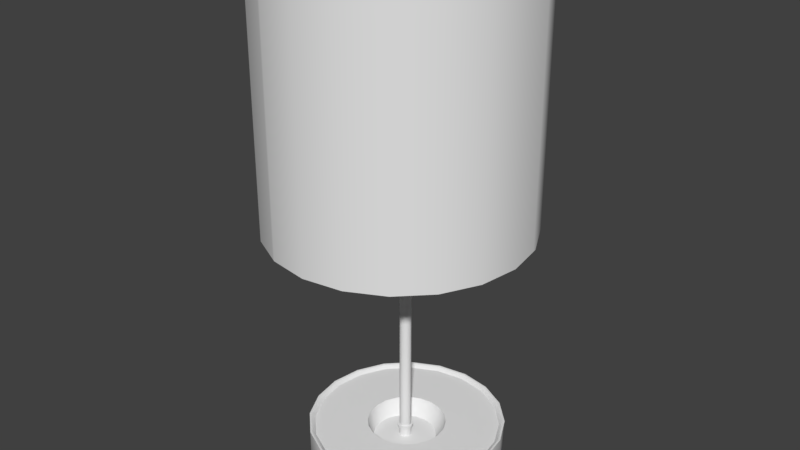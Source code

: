 # Source: Nighstand_lamp.blend  (saved by Blender 2.79.0; exported with 4.5.12 LTS)
import bpy
from mathutils import Matrix  # noqa: F401  (used for matrix-valued properties, if any)

bpy.ops.wm.read_factory_settings(use_empty=True)
scene = bpy.context.scene
scene.name = 'Scene'

# ---- collections
col_collection_1 = bpy.data.collections.new('Collection 1'); scene.collection.children.link(col_collection_1)

# ---- node groups
ng_auto_smooth = bpy.data.node_groups.new('Auto Smooth', 'GeometryNodeTree')
_s = ng_auto_smooth.interface.new_socket(name='Geometry', in_out='OUTPUT', socket_type='NodeSocketGeometry')
_s = ng_auto_smooth.interface.new_socket(name='Geometry', in_out='INPUT', socket_type='NodeSocketGeometry')
_s = ng_auto_smooth.interface.new_socket(name='Angle', in_out='INPUT', socket_type='NodeSocketFloat')
_s.subtype = 'ANGLE'
_s.min_value = 0.0
_s.max_value = 3.142
ng_auto_smooth.is_modifier = True
_N = ng_auto_smooth.nodes; _L = ng_auto_smooth.links
n0 = _N.new('NodeGroupOutput'); n0.name = 'Group Output'; n0.location = (480, -100)
n1 = _N.new('NodeGroupInput'); n1.name = 'Group Input'; n1.location = (-420, -300)
n2 = _N.new('NodeGroupInput'); n2.name = 'Group Input.001'; n2.location = (-60, -100)
n3 = _N.new('GeometryNodeSetShadeSmooth'); n3.name = 'Set Shade Smooth'; n3.location = (120, -100)
n3.domain = 'EDGE'
n4 = _N.new('GeometryNodeSetShadeSmooth'); n4.name = 'Set Shade Smooth.001'; n4.location = (300, -100)
n5 = _N.new('GeometryNodeInputMeshEdgeAngle'); n5.name = 'Edge Angle'; n5.location = (-420, -220)
n6 = _N.new('GeometryNodeInputEdgeSmooth'); n6.name = 'Is Edge Smooth'; n6.location = (-60, -160)
n7 = _N.new('GeometryNodeInputShadeSmooth'); n7.name = 'Is Face Smooth'; n7.location = (-240, -340)
n8 = _N.new('FunctionNodeBooleanMath'); n8.name = 'Boolean Math'; n8.location = (-60, -220)
n9 = _N.new('FunctionNodeCompare'); n9.name = 'Compare'; n9.location = (-240, -180)
n9.operation = 'LESS_EQUAL'
_L.new(n5.outputs[0], n9.inputs[0])
_L.new(n4.outputs[0], n0.inputs[0])
_L.new(n1.outputs[1], n9.inputs[1])
_L.new(n9.outputs[0], n8.inputs[0])
_L.new(n7.outputs[0], n8.inputs[1])
_L.new(n2.outputs[0], n3.inputs[0])
_L.new(n6.outputs[0], n3.inputs[1])
_L.new(n3.outputs[0], n4.inputs[0])
_L.new(n8.outputs[0], n3.inputs[2])
n0.is_active_output = True

# ---- world
world_world = bpy.data.worlds.new('World'); scene.world = world_world
world_world.color = (0.05088, 0.05088, 0.05088)
world_world.use_sun_shadow = False
world_world.sun_shadow_jitter_overblur = 0.0
world_world.cycles.sampling_method = 'MANUAL'

# ---- meshes
me_cylinder = bpy.data.meshes.new('Cylinder')
me_cylinder.from_pydata([(-0.6565, -1.626, 6.751), (-0.6565, -1.626, 3.372), (-0.0872, 1.647, 3.372), (-0.0872, 1.647, 6.751), (0.435, 1.564, 3.372), (0.435, 1.564, 6.751), (0.9061, 1.324, 3.372), (0.9061, 1.324, 6.751), (1.28, 0.9502, 3.372), (1.28, 0.9502, 6.751), (1.52, 0.4791, 3.372), (1.52, 0.4791, 6.751), (1.603, -0.04308, 3.372), (1.603, -0.04308, 6.751), (1.52, -0.5653, 3.372), (1.52, -0.5653, 6.751), (1.28, -1.036, 3.372), (1.28, -1.036, 6.751), (0.9061, -1.41, 3.372), (0.9061, -1.41, 6.751), (0.435, -1.65, 3.372), (0.435, -1.65, 6.751), (-0.0872, -1.733, 3.372), (-0.0872, -1.733, 6.751), (-0.6094, -1.65, 3.372), (-0.6094, -1.65, 6.751), (-1.081, -1.41, 3.372), (-1.081, -1.41, 6.751), (-1.454, -1.036, 3.372), (-1.454, -1.036, 6.751), (-1.694, -0.5653, 3.372), (-1.694, -0.5653, 6.751), (-1.777, -0.04308, 3.372), (-1.777, -0.04308, 6.751), (-1.694, 0.4791, 3.372), (-1.694, 0.4791, 6.751), (-1.454, 0.9502, 3.372), (-1.454, 0.9502, 6.751), (-1.081, 1.324, 3.372), (-1.081, 1.324, 6.751), (-0.6094, 1.564, 3.372), (-0.6094, 1.564, 6.751), (-0.0872, 1.6, 3.372), (0.4206, 1.52, 3.372), (0.4206, 1.52, 6.751), (-0.0872, 1.6, 6.751), (0.8787, 1.286, 3.372), (0.8787, 1.286, 6.751), (1.242, 0.9229, 3.372), (1.242, 0.9229, 6.751), (1.476, 0.4647, 3.372), (1.476, 0.4647, 6.751), (1.556, -0.04308, 3.372), (1.556, -0.04308, 6.751), (1.476, -0.5509, 3.372), (1.476, -0.5509, 6.751), (1.242, -1.009, 3.372), (1.242, -1.009, 6.751), (0.8787, -1.373, 3.372), (0.8787, -1.373, 6.751), (0.4206, -1.606, 3.372), (0.4206, -1.606, 6.751), (-0.0872, -1.686, 3.372), (-0.0872, -1.686, 6.751), (-0.595, -1.606, 3.372), (-0.595, -1.606, 6.751), (-1.053, -1.373, 3.372), (-1.053, -1.373, 6.751), (-1.417, -1.009, 3.372), (-1.417, -1.009, 6.751), (-1.65, -0.5509, 3.372), (-1.65, -0.5509, 6.751), (-1.731, -0.04308, 3.372), (-1.731, -0.04308, 6.751), (-1.65, 0.4647, 3.372), (-1.65, 0.4647, 6.751), (-1.417, 0.9229, 3.372), (-1.417, 0.9229, 6.751), (-1.053, 1.286, 3.372), (-1.053, 1.286, 6.751), (-0.595, 1.52, 3.372), (-0.595, 1.52, 6.751), (-0.6408, -1.583, 3.372), (-0.6408, -1.583, 6.751), (-1.118, 1.287, 3.372), (-1.118, 1.287, 6.751), (-1.089, 1.25, 3.372), (-1.089, 1.25, 6.751), (1.528, 0.4269, 3.372), (1.528, 0.4269, 6.751), (1.484, 0.414, 3.372), (1.484, 0.414, 6.751), (-0.6408, -1.583, 3.423), (0.4206, 1.52, 3.423), (0.8787, 1.286, 3.423), (1.242, 0.9229, 3.423), (1.476, 0.4647, 3.423), (1.556, -0.04308, 3.423), (1.476, -0.5509, 3.423), (1.242, -1.009, 3.423), (0.8787, -1.373, 3.423), (0.4206, -1.606, 3.423), (-0.0872, -1.686, 3.423), (-0.595, -1.606, 3.423), (-1.053, -1.373, 3.423), (-1.417, -1.009, 3.423), (-1.65, -0.5509, 3.423), (-1.731, -0.04308, 3.423), (-1.65, 0.4647, 3.423), (-1.417, 0.9229, 3.423), (-1.053, 1.286, 3.423), (-0.595, 1.52, 3.423), (-0.0872, 1.6, 3.423), (-1.089, 1.25, 3.423), (1.484, 0.414, 3.423), (-0.001294, -0.0102, 3.456), (-0.001294, -0.0102, 3.405), (0.005091, -0.05052, 3.405), (0.005091, -0.05052, 3.456), (-0.02891, -0.03524, 3.405), (-0.02891, -0.03524, 3.456), (0.0168, 0.0459, 0.4172), (-0.007791, -0.02978, 3.456), (-0.007791, 0.04549, 0.4508), (-0.007791, 0.04549, 3.456), (0.01547, 0.0418, 0.4508), (0.01547, 0.0418, 3.456), (0.03645, 0.03111, 0.4508), (0.03645, 0.03111, 3.456), (0.0531, 0.01446, 0.4508), (0.0531, 0.01446, 3.456), (0.06379, -0.006521, 0.4508), (0.06379, -0.006521, 3.456), (0.06748, -0.02978, 0.4508), (0.06748, -0.02978, 3.456), (0.06379, -0.05304, 0.4508), (0.06379, -0.05304, 3.456), (0.0531, -0.07402, 0.4508), (0.0531, -0.07402, 3.456), (0.03645, -0.09067, 0.4508), (0.03645, -0.09067, 3.456), (0.01547, -0.1014, 0.4508), (0.01547, -0.1014, 3.456), (-0.007791, -0.105, 0.4508), (-0.007791, -0.105, 3.456), (-0.03105, -0.1014, 0.4508), (-0.03105, -0.1014, 3.456), (-0.05203, -0.09067, 0.4508), (-0.05203, -0.09067, 3.456), (-0.06868, -0.07402, 0.4508), (-0.06868, -0.07402, 3.456), (-0.07938, -0.05304, 0.4508), (-0.07938, -0.05304, 3.456), (-0.08306, -0.02978, 0.4508), (-0.08306, -0.02978, 3.456), (-0.07938, -0.006521, 0.4508), (-0.07938, -0.006521, 3.456), (-0.06868, 0.01446, 0.4508), (-0.06868, 0.01446, 3.456), (-0.05203, 0.03111, 0.4508), (-0.05203, 0.03111, 3.456), (-0.03105, 0.0418, 0.4508), (-0.03105, 0.0418, 3.456), (0.02347, 0.06643, 0.4508), (-0.007791, 0.07138, 0.4508), (0.05167, 0.05206, 0.4508), (0.07405, 0.02968, 0.4508), (0.08842, 0.001481, 0.4508), (0.09337, -0.02978, 0.4508), (0.08842, -0.06104, 0.4508), (0.07405, -0.08924, 0.4508), (0.05167, -0.1116, 0.4508), (0.02347, -0.126, 0.4508), (-0.007791, -0.1309, 0.4508), (-0.03905, -0.126, 0.4508), (-0.06725, -0.1116, 0.4508), (-0.08963, -0.08924, 0.4508), (-0.104, -0.06104, 0.4508), (-0.109, -0.02978, 0.4508), (-0.104, 0.001481, 0.4508), (-0.08963, 0.02968, 0.4508), (-0.06725, 0.05206, 0.4508), (-0.03905, 0.06643, 0.4508), (0.1198, 0.3516, 0.2731), (-0.007791, 0.04979, 0.4172), (0.03898, 0.03459, 0.4172), (0.05658, 0.01699, 0.4172), (0.06789, -0.005191, 0.4172), (0.07178, -0.02978, 0.4172), (0.06789, -0.05437, 0.4172), (0.05658, -0.07655, 0.4172), (0.03898, -0.09415, 0.4172), (0.0168, -0.1055, 0.4172), (-0.007791, -0.1094, 0.4172), (-0.03238, -0.1055, 0.4172), (-0.05456, -0.09415, 0.4172), (-0.07217, -0.07655, 0.4172), (-0.08347, -0.05437, 0.4172), (-0.08736, -0.02978, 0.4172), (-0.08347, -0.005191, 0.4172), (-0.07217, 0.01699, 0.4172), (-0.05456, 0.03459, 0.4172), (-0.03238, 0.0459, 0.4172), (-0.007791, 0.07138, 0.4172), (0.02347, 0.06643, 0.4172), (0.05167, 0.05206, 0.4172), (0.07405, 0.02968, 0.4172), (0.08842, 0.001481, 0.4172), (0.09337, -0.02978, 0.4172), (0.08842, -0.06104, 0.4172), (0.07405, -0.08924, 0.4172), (0.05167, -0.1116, 0.4172), (0.02347, -0.126, 0.4172), (-0.007791, -0.1309, 0.4172), (-0.03905, -0.126, 0.4172), (-0.06725, -0.1116, 0.4172), (-0.08963, -0.08924, 0.4172), (-0.104, -0.06104, 0.4172), (-0.109, -0.02978, 0.4172), (-0.104, 0.001481, 0.4172), (-0.08963, 0.02968, 0.4172), (-0.06725, 0.05206, 0.4172), (-0.03905, 0.06643, 0.4172), (0.0168, 0.0459, 0.2902), (-0.007791, 0.04979, 0.2902), (0.03898, 0.03459, 0.2902), (0.05658, 0.01699, 0.2902), (0.06789, -0.005191, 0.2902), (0.07178, -0.02978, 0.2902), (0.06789, -0.05437, 0.2902), (0.05658, -0.07655, 0.2902), (0.03898, -0.09415, 0.2902), (0.0168, -0.1055, 0.2902), (-0.007791, -0.1094, 0.2902), (-0.03238, -0.1055, 0.2902), (-0.05456, -0.09415, 0.2902), (-0.07217, -0.07655, 0.2902), (-0.08347, -0.05437, 0.2902), (-0.08736, -0.02978, 0.2902), (-0.08347, -0.005191, 0.2902), (-0.07217, 0.01699, 0.2902), (-0.05456, 0.03459, 0.2902), (-0.03238, 0.0459, 0.2902), (-0.008066, 0.3719, 0.2731), (0.2351, 0.2928, 0.2731), (0.3267, 0.2013, 0.2731), (0.3855, 0.08595, 0.2731), (0.4057, -0.04191, 0.2731), (0.3855, -0.1698, 0.2731), (0.3267, -0.2851, 0.2731), (0.2351, -0.3767, 0.2731), (0.1198, -0.4354, 0.2731), (-0.008066, -0.4557, 0.2731), (-0.1359, -0.4354, 0.2731), (-0.2513, -0.3767, 0.2731), (-0.3428, -0.2851, 0.2731), (-0.4016, -0.1698, 0.2731), (-0.4218, -0.04191, 0.2731), (-0.4016, 0.08595, 0.2731), (-0.3428, 0.2013, 0.2731), (-0.2513, 0.2928, 0.2731), (-0.1359, 0.3516, 0.2731), (0.144, 0.4654, 0.3987), (-0.007186, 0.4894, 0.3987), (0.2805, 0.3959, 0.3987), (0.3887, 0.2876, 0.3987), (0.4582, 0.1512, 0.3987), (0.4822, -1.639e-07, 0.3987), (0.4582, -0.1512, 0.3987), (0.3887, -0.2876, 0.3987), (0.2805, -0.3959, 0.3987), (0.144, -0.4654, 0.3987), (-0.007186, -0.4894, 0.3987), (-0.1584, -0.4654, 0.3987), (-0.2948, -0.3959, 0.3987), (-0.4031, -0.2876, 0.3987), (-0.4726, -0.1512, 0.3987), (-0.4965, 2.98e-07, 0.3987), (-0.4726, 0.1512, 0.3987), (-0.4031, 0.2876, 0.3987), (-0.2948, 0.3959, 0.3987), (-0.1584, 0.4654, 0.3987), (0.1524, 0.4911, 0.4798), (-0.007186, 0.5164, 0.4798), (0.2964, 0.4178, 0.4798), (0.4106, 0.3035, 0.4798), (0.4839, 0.1596, 0.4798), (0.5092, -1.751e-07, 0.4798), (0.4839, -0.1596, 0.4798), (0.4106, -0.3035, 0.4798), (0.2964, -0.4178, 0.4798), (0.1524, -0.4911, 0.4798), (-0.007186, -0.5164, 0.4798), (-0.1668, -0.4911, 0.4798), (-0.3107, -0.4178, 0.4798), (-0.425, -0.3035, 0.4798), (-0.4983, -0.1596, 0.4798), (-0.5236, 3.166e-07, 0.4798), (-0.4983, 0.1596, 0.4798), (-0.425, 0.3035, 0.4798), (-0.3107, 0.4178, 0.4798), (-0.1668, 0.4911, 0.4798), (0.3693, 1.159, 0.4798), (-0.007186, 1.218, 0.4798), (0.709, 0.9857, 0.4798), (0.9785, 0.7162, 0.4798), (1.152, 0.3765, 0.4798), (1.211, -4.21e-07, 0.4798), (1.152, -0.3765, 0.4798), (0.9785, -0.7162, 0.4798), (0.709, -0.9857, 0.4798), (0.3693, -1.159, 0.4798), (-0.007186, -1.218, 0.4798), (-0.3837, -1.159, 0.4798), (-0.7234, -0.9857, 0.4798), (-0.9929, -0.7162, 0.4798), (-1.166, -0.3765, 0.4798), (-1.226, 7.376e-07, 0.4798), (-1.166, 0.3765, 0.4798), (-0.9929, 0.7162, 0.4798), (-0.7233, 0.9857, 0.4798), (-0.3837, 1.159, 0.4798), (0.3922, 1.229, 0.5242), (-0.007186, 1.293, 0.5242), (0.7525, 1.046, 0.5242), (1.038, 0.7597, 0.5242), (1.222, 0.3994, 0.5242), (1.285, -4.508e-07, 0.5242), (1.222, -0.3994, 0.5242), (1.038, -0.7597, 0.5242), (0.7525, -1.046, 0.5242), (0.3922, -1.229, 0.5242), (-0.007186, -1.293, 0.5242), (-0.4066, -1.229, 0.5242), (-0.7669, -1.046, 0.5242), (-1.053, -0.7597, 0.5242), (-1.236, -0.3994, 0.5242), (-1.3, 7.786e-07, 0.5242), (-1.236, 0.3994, 0.5242), (-1.053, 0.7597, 0.5242), (-0.7669, 1.046, 0.5242), (-0.4066, 1.229, 0.5242), (-1.49e-08, 0.0, -9.537e-07), (0.3922, 1.229, 0.2314), (0.382, 1.198, 0.1314), (-0.007186, 1.26, 0.1314), (-0.007186, 1.293, 0.2314), (0.7525, 1.046, 0.2314), (0.7331, 1.019, 0.1314), (1.038, 0.7597, 0.2314), (1.012, 0.7403, 0.1314), (1.222, 0.3994, 0.2314), (1.191, 0.3892, 0.1314), (1.285, -4.508e-07, 0.2314), (1.252, -4.396e-07, 0.1314), (1.222, -0.3994, 0.2314), (1.191, -0.3892, 0.1314), (1.038, -0.7597, 0.2314), (1.012, -0.7403, 0.1314), (0.7525, -1.046, 0.2314), (0.7331, -1.019, 0.1314), (0.3922, -1.229, 0.2314), (0.382, -1.198, 0.1314), (-0.007186, -1.293, 0.2314), (-0.007186, -1.26, 0.1314), (-0.4066, -1.229, 0.2314), (-0.3964, -1.198, 0.1314), (-0.7669, -1.046, 0.2314), (-0.7475, -1.019, 0.1314), (-1.053, -0.7597, 0.2314), (-1.026, -0.7403, 0.1314), (-1.236, -0.3994, 0.2314), (-1.205, -0.3892, 0.1314), (-1.3, 7.786e-07, 0.2314), (-1.267, 7.6e-07, 0.1314), (-1.236, 0.3994, 0.2314), (-1.205, 0.3892, 0.1314), (-1.053, 0.7597, 0.2314), (-1.026, 0.7403, 0.1314), (-0.7669, 1.046, 0.2314), (-0.7475, 1.019, 0.1314), (-0.4066, 1.229, 0.2314), (-0.3964, 1.198, 0.1314), (0.3631, 1.14, 0.04834), (0.336, 1.055, -9.537e-07), (-0.00684, 1.109, -9.537e-07), (-0.007186, 1.198, 0.04834), (0.6972, 0.9694, 0.04834), (0.6452, 0.8975, -9.537e-07), (0.9623, 0.7043, 0.04834), (0.8906, 0.652, -9.537e-07), (1.132, 0.3703, 0.04834), (1.048, 0.3428, -9.537e-07), (1.191, -4.172e-07, 0.04834), (1.102, -3.837e-07, -9.537e-07), (1.132, -0.3703, 0.04834), (1.048, -0.3428, -9.537e-07), (0.9623, -0.7043, 0.04834), (0.8906, -0.652, -9.537e-07), (0.6972, -0.9694, 0.04834), (0.6452, -0.8975, -9.537e-07), (0.3631, -1.14, 0.04834), (0.336, -1.055, -9.537e-07), (-0.007186, -1.198, 0.04834), (-0.006841, -1.109, -9.537e-07), (-0.3775, -1.14, 0.04834), (-0.3496, -1.055, -9.537e-07), (-0.7115, -0.9694, 0.04834), (-0.6589, -0.8975, -9.537e-07), (-0.9766, -0.7043, 0.04834), (-0.9043, -0.652, -9.537e-07), (-1.147, -0.3703, 0.04834), (-1.062, -0.3428, -9.537e-07), (-1.205, 7.264e-07, 0.04834), (-1.116, 6.706e-07, -9.537e-07), (-1.147, 0.3703, 0.04834), (-1.062, 0.3428, -9.537e-07), (-0.9766, 0.7043, 0.04834), (-0.9043, 0.652, -9.537e-07), (-0.7115, 0.9694, 0.04834), (-0.6589, 0.8975, -9.537e-07), (-0.3775, 1.14, 0.04834), (-0.3496, 1.055, -9.537e-07), (0.3821, 1.198, 0.5186), (0.3865, 1.212, 0.5242), (-0.007186, 1.274, 0.5242), (-0.007186, 1.26, 0.5186), (0.7333, 1.019, 0.5186), (0.7416, 1.031, 0.5242), (1.012, 0.7405, 0.5186), (1.023, 0.7488, 0.5242), (1.191, 0.3893, 0.5186), (1.204, 0.3937, 0.5242), (1.253, -4.396e-07, 0.5186), (1.267, -4.433e-07, 0.5242), (1.191, -0.3893, 0.5186), (1.204, -0.3937, 0.5242), (1.012, -0.7405, 0.5186), (1.023, -0.7488, 0.5242), (0.7333, -1.019, 0.5186), (0.7416, -1.031, 0.5242), (0.3821, -1.198, 0.5186), (0.3865, -1.212, 0.5242), (-0.007186, -1.26, 0.5186), (-0.007186, -1.274, 0.5242), (-0.3965, -1.198, 0.5186), (-0.4009, -1.212, 0.5242), (-0.7477, -1.019, 0.5186), (-0.756, -1.031, 0.5242), (-1.026, -0.7405, 0.5186), (-1.038, -0.7488, 0.5242), (-1.205, -0.3893, 0.5186), (-1.219, -0.3937, 0.5242), (-1.267, 7.6e-07, 0.5186), (-1.281, 7.674e-07, 0.5242), (-1.205, 0.3893, 0.5186), (-1.219, 0.3937, 0.5242), (-1.026, 0.7405, 0.5186), (-1.038, 0.7488, 0.5242), (-0.7477, 1.019, 0.5186), (-0.756, 1.031, 0.5242), (-0.3965, 1.198, 0.5186), (-0.4009, 1.212, 0.5242), (-0.5139, 0.5889, 1.348), (-0.5139, 0.6108, 1.616), (-0.5139, 0.6108, 3.429), (-0.5071, 0.6098, 1.616), (-0.5071, 0.6098, 3.429), (-0.501, 0.6067, 1.616), (-0.501, 0.6067, 3.429), (-0.4962, 0.6018, 1.616), (-0.4962, 0.6018, 3.429), (-0.493, 0.5957, 1.616), (-0.493, 0.5957, 3.429), (-0.492, 0.5889, 1.616), (-0.492, 0.5889, 3.429), (-0.493, 0.5822, 1.616), (-0.493, 0.5822, 3.429), (-0.4962, 0.5761, 1.616), (-0.4962, 0.5761, 3.429), (-0.501, 0.5712, 1.616), (-0.501, 0.5712, 3.429), (-0.5071, 0.5681, 1.616), (-0.5071, 0.5681, 3.429), (-0.5139, 0.567, 1.616), (-0.5139, 0.567, 3.429), (-0.5206, 0.5681, 1.616), (-0.5206, 0.5681, 3.429), (-0.5267, 0.5712, 1.616), (-0.5267, 0.5712, 3.429), (-0.5316, 0.5761, 1.616), (-0.5316, 0.5761, 3.429), (-0.5347, 0.5822, 1.616), (-0.5347, 0.5822, 3.429), (-0.5358, 0.5889, 1.616), (-0.5358, 0.5889, 3.429), (-0.5347, 0.5957, 1.616), (-0.5347, 0.5957, 3.429), (-0.5316, 0.6018, 1.616), (-0.5316, 0.6018, 3.429), (-0.5267, 0.6067, 1.616), (-0.5267, 0.6067, 3.429), (-0.5206, 0.6098, 1.616), (-0.5206, 0.6098, 3.429), (-0.5139, 0.6586, 1.616), (-0.4923, 0.6552, 1.616), (-0.4729, 0.6453, 1.616), (-0.4575, 0.6299, 1.616), (-0.4476, 0.6105, 1.616), (-0.4442, 0.5889, 1.616), (-0.4476, 0.5674, 1.616), (-0.4575, 0.548, 1.616), (-0.4729, 0.5326, 1.616), (-0.4923, 0.5227, 1.616), (-0.5139, 0.5193, 1.616), (-0.5354, 0.5227, 1.616), (-0.5548, 0.5326, 1.616), (-0.5702, 0.548, 1.616), (-0.5801, 0.5674, 1.616), (-0.5835, 0.5889, 1.616), (-0.5801, 0.6105, 1.616), (-0.5702, 0.6299, 1.616), (-0.5548, 0.6453, 1.616), (-0.5354, 0.6552, 1.616), (-0.5139, 0.6586, 1.348), (-0.4923, 0.6552, 1.348), (-0.4729, 0.6453, 1.348), (-0.4575, 0.6299, 1.348), (-0.4476, 0.6105, 1.348), (-0.4442, 0.5889, 1.348), (-0.4476, 0.5674, 1.348), (-0.4575, 0.548, 1.348), (-0.4729, 0.5326, 1.348), (-0.4923, 0.5227, 1.348), (-0.5139, 0.5193, 1.348), (-0.5354, 0.5227, 1.348), (-0.5548, 0.5326, 1.348), (-0.5702, 0.548, 1.348), (-0.5801, 0.5674, 1.348), (-0.5835, 0.5889, 1.348), (-0.5801, 0.6105, 1.348), (-0.5702, 0.6299, 1.348), (-0.5548, 0.6453, 1.348), (-0.5354, 0.6552, 1.348)], [], [(2, 3, 5, 4), (4, 5, 7, 6), (6, 7, 9, 8), (8, 9, 11, 10), (88, 89, 13, 12), (12, 13, 15, 14), (14, 15, 17, 16), (16, 17, 19, 18), (24, 25, 0, 1), (104, 67, 83, 92), (18, 19, 21, 20), (66, 82, 1, 26), (65, 83, 0, 25), (20, 21, 23, 22), (93, 44, 45, 112), (94, 47, 44, 93), (22, 23, 25, 24), (95, 49, 47, 94), (96, 51, 49, 95), (1, 0, 27, 26), (114, 91, 51, 96), (98, 55, 53, 97), (26, 27, 29, 28), (99, 57, 55, 98), (100, 59, 57, 99), (28, 29, 31, 30), (101, 61, 59, 100), (102, 63, 61, 101), (30, 31, 33, 32), (103, 65, 63, 102), (92, 83, 65, 103), (32, 33, 35, 34), (105, 69, 67, 104), (106, 71, 69, 105), (34, 35, 37, 36), (107, 73, 71, 106), (108, 75, 73, 107), (84, 85, 39, 38), (109, 77, 75, 108), (113, 87, 77, 109), (38, 39, 41, 40), (111, 81, 79, 110), (112, 45, 81, 111), (40, 41, 3, 2), (43, 42, 2, 4), (45, 44, 5, 3), (46, 43, 4, 6), (44, 47, 7, 5), (48, 46, 6, 8), (47, 49, 9, 7), (50, 48, 8, 10), (49, 51, 11, 9), (90, 50, 10, 88), (91, 53, 13, 89), (54, 52, 12, 14), (53, 55, 15, 13), (56, 54, 14, 16), (55, 57, 17, 15), (58, 56, 16, 18), (57, 59, 19, 17), (60, 58, 18, 20), (59, 61, 21, 19), (62, 60, 20, 22), (61, 63, 23, 21), (64, 62, 22, 24), (63, 65, 25, 23), (82, 64, 24, 1), (83, 67, 27, 0), (68, 66, 26, 28), (67, 69, 29, 27), (70, 68, 28, 30), (69, 71, 31, 29), (72, 70, 30, 32), (71, 73, 33, 31), (74, 72, 32, 34), (73, 75, 35, 33), (76, 74, 34, 36), (75, 77, 37, 35), (86, 76, 36, 84), (87, 79, 39, 85), (80, 78, 38, 40), (79, 81, 41, 39), (42, 80, 40, 2), (81, 45, 3, 41), (77, 87, 85, 37), (78, 86, 84, 38), (110, 79, 87, 113), (36, 37, 85, 84), (51, 91, 89, 11), (52, 90, 88, 12), (97, 53, 91, 114), (10, 11, 89, 88), (52, 97, 114, 90), (78, 110, 115, 116), (42, 112, 111, 80), (80, 111, 110, 78), (86, 113, 109, 76), (76, 109, 108, 74), (74, 108, 107, 72), (72, 107, 106, 70), (70, 106, 105, 68), (68, 105, 104, 66), (82, 92, 120, 119), (64, 103, 102, 62), (62, 102, 101, 60), (60, 101, 100, 58), (58, 100, 99, 56), (56, 99, 98, 54), (54, 98, 97, 52), (96, 50, 116, 115), (50, 96, 95, 48), (48, 95, 94, 46), (46, 94, 93, 43), (43, 93, 112, 42), (66, 104, 92, 82), (90, 114, 118, 117), (114, 96, 115, 118), (50, 90, 117, 116), (118, 115, 120), (86, 78, 116, 119), (110, 113, 120, 115), (113, 86, 119, 120), (116, 117, 119), (92, 103, 118, 120), (64, 82, 119, 117), (103, 64, 117, 118), (155, 157, 180, 179), (122, 126, 124), (123, 124, 126, 125), (149, 151, 177, 176), (122, 128, 126), (125, 126, 128, 127), (143, 145, 174, 173), (122, 130, 128), (127, 128, 130, 129), (137, 139, 171, 170), (122, 132, 130), (129, 130, 132, 131), (123, 125, 163, 164), (122, 134, 132), (131, 132, 134, 133), (131, 133, 168, 167), (122, 136, 134), (133, 134, 136, 135), (161, 123, 164, 182), (122, 138, 136), (135, 136, 138, 137), (125, 127, 165, 163), (122, 140, 138), (137, 138, 140, 139), (157, 159, 181, 180), (122, 142, 140), (139, 140, 142, 141), (151, 153, 178, 177), (122, 144, 142), (141, 142, 144, 143), (145, 147, 175, 174), (122, 146, 144), (143, 144, 146, 145), (139, 141, 172, 171), (122, 148, 146), (145, 146, 148, 147), (133, 135, 169, 168), (122, 150, 148), (147, 148, 150, 149), (127, 129, 166, 165), (122, 152, 150), (149, 150, 152, 151), (159, 161, 182, 181), (122, 154, 152), (151, 152, 154, 153), (153, 155, 179, 178), (122, 156, 154), (153, 154, 156, 155), (147, 149, 176, 175), (122, 158, 156), (155, 156, 158, 157), (141, 143, 173, 172), (122, 160, 158), (157, 158, 160, 159), (135, 137, 170, 169), (122, 162, 160), (159, 160, 162, 161), (129, 131, 167, 166), (122, 124, 162), (161, 162, 124, 123), (169, 170, 210, 209), (180, 181, 221, 220), (165, 166, 206, 205), (176, 177, 217, 216), (172, 173, 213, 212), (168, 169, 209, 208), (179, 180, 220, 219), (163, 165, 205, 204), (175, 176, 216, 215), (171, 172, 212, 211), (167, 168, 208, 207), (178, 179, 219, 218), (164, 163, 204, 203), (182, 164, 203, 222), (174, 175, 215, 214), (170, 171, 211, 210), (181, 182, 222, 221), (166, 167, 207, 206), (177, 178, 218, 217), (173, 174, 214, 213), (121, 185, 225, 223), (191, 192, 232, 231), (198, 199, 239, 238), (184, 121, 223, 224), (190, 191, 231, 230), (197, 198, 238, 237), (189, 190, 230, 229), (196, 197, 237, 236), (188, 189, 229, 228), (195, 196, 236, 235), (202, 184, 224, 242), (187, 188, 228, 227), (194, 195, 235, 234), (201, 202, 242, 241), (186, 187, 227, 226), (193, 194, 234, 233), (200, 201, 241, 240), (185, 186, 226, 225), (192, 193, 233, 232), (199, 200, 240, 239), (121, 184, 203, 204), (185, 121, 204, 205), (186, 185, 205, 206), (187, 186, 206, 207), (188, 187, 207, 208), (189, 188, 208, 209), (190, 189, 209, 210), (191, 190, 210, 211), (192, 191, 211, 212), (193, 192, 212, 213), (194, 193, 213, 214), (195, 194, 214, 215), (196, 195, 215, 216), (197, 196, 216, 217), (198, 197, 217, 218), (199, 198, 218, 219), (200, 199, 219, 220), (201, 200, 220, 221), (202, 201, 221, 222), (184, 202, 222, 203), (238, 239, 258, 257), (224, 223, 183, 243), (230, 231, 250, 249), (237, 238, 257, 256), (229, 230, 249, 248), (236, 237, 256, 255), (228, 229, 248, 247), (235, 236, 255, 254), (242, 224, 243, 261), (227, 228, 247, 246), (234, 235, 254, 253), (241, 242, 261, 260), (226, 227, 246, 245), (233, 234, 253, 252), (240, 241, 260, 259), (225, 226, 245, 244), (232, 233, 252, 251), (239, 240, 259, 258), (223, 225, 244, 183), (231, 232, 251, 250), (249, 269, 268, 248), (257, 277, 276, 256), (250, 270, 269, 249), (258, 278, 277, 257), (251, 271, 270, 250), (244, 264, 262, 183), (259, 279, 278, 258), (252, 272, 271, 251), (245, 265, 264, 244), (260, 280, 279, 259), (253, 273, 272, 252), (246, 266, 265, 245), (261, 281, 280, 260), (254, 274, 273, 253), (247, 267, 266, 246), (243, 263, 281, 261), (255, 275, 274, 254), (248, 268, 267, 247), (256, 276, 275, 255), (267, 287, 286, 266), (263, 283, 301, 281), (275, 295, 294, 274), (268, 288, 287, 267), (276, 296, 295, 275), (269, 289, 288, 268), (277, 297, 296, 276), (270, 290, 289, 269), (262, 282, 283, 263), (278, 298, 297, 277), (271, 291, 290, 270), (264, 284, 282, 262), (279, 299, 298, 278), (272, 292, 291, 271), (265, 285, 284, 264), (280, 300, 299, 279), (273, 293, 292, 272), (266, 286, 285, 265), (281, 301, 300, 280), (274, 294, 293, 273), (284, 304, 302, 282), (299, 319, 318, 298), (292, 312, 311, 291), (285, 305, 304, 284), (300, 320, 319, 299), (293, 313, 312, 292), (286, 306, 305, 285), (301, 321, 320, 300), (294, 314, 313, 293), (287, 307, 306, 286), (283, 303, 321, 301), (295, 315, 314, 294), (288, 308, 307, 287), (296, 316, 315, 295), (289, 309, 308, 288), (297, 317, 316, 296), (290, 310, 309, 289), (282, 302, 303, 283), (298, 318, 317, 297), (291, 311, 310, 290), (454, 337, 336, 452), (440, 330, 329, 438), (456, 338, 337, 454), (442, 331, 330, 440), (428, 324, 322, 424), (458, 339, 338, 456), (444, 332, 331, 442), (425, 323, 341, 462), (460, 340, 339, 458), (446, 333, 332, 444), (432, 326, 325, 430), (462, 341, 340, 460), (448, 334, 333, 446), (434, 327, 326, 432), (450, 335, 334, 448), (436, 328, 327, 434), (430, 325, 324, 428), (452, 336, 335, 450), (438, 329, 328, 436), (313, 445, 443, 312), (306, 431, 429, 305), (321, 461, 459, 320), (314, 447, 445, 313), (307, 433, 431, 306), (303, 426, 461, 321), (315, 449, 447, 314), (308, 435, 433, 307), (316, 451, 449, 315), (309, 437, 435, 308), (317, 453, 451, 316), (310, 439, 437, 309), (302, 423, 426, 303), (318, 455, 453, 317), (311, 441, 439, 310), (304, 427, 423, 302), (319, 457, 455, 318), (312, 443, 441, 311), (305, 429, 427, 304), (320, 459, 457, 319), (362, 401, 399, 360), (348, 387, 383, 344), (378, 417, 415, 376), (364, 403, 401, 362), (345, 386, 421, 382), (380, 419, 417, 378), (366, 405, 403, 364), (352, 391, 389, 350), (382, 421, 419, 380), (368, 407, 405, 366), (354, 393, 391, 352), (384, 342, 385), (370, 409, 407, 368), (356, 395, 393, 354), (350, 389, 387, 348), (372, 411, 409, 370), (358, 397, 395, 356), (374, 413, 411, 372), (360, 399, 397, 358), (376, 415, 413, 374), (327, 353, 351, 326), (323, 346, 381, 341), (335, 369, 367, 334), (328, 355, 353, 327), (336, 371, 369, 335), (329, 357, 355, 328), (337, 373, 371, 336), (330, 359, 357, 329), (322, 343, 346, 323), (338, 375, 373, 337), (331, 361, 359, 330), (324, 347, 343, 322), (339, 377, 375, 338), (332, 363, 361, 331), (325, 349, 347, 324), (340, 379, 377, 339), (333, 365, 363, 332), (326, 351, 349, 325), (341, 381, 379, 340), (334, 367, 365, 333), (385, 342, 422), (420, 342, 418), (406, 342, 404), (392, 342, 390), (422, 342, 420), (408, 342, 406), (394, 342, 392), (410, 342, 408), (396, 342, 394), (390, 342, 388), (412, 342, 410), (398, 342, 396), (414, 342, 412), (400, 342, 398), (416, 342, 414), (402, 342, 400), (388, 342, 384), (418, 342, 416), (404, 342, 402), (346, 343, 344, 345), (343, 347, 348, 344), (347, 349, 350, 348), (349, 351, 352, 350), (351, 353, 354, 352), (353, 355, 356, 354), (355, 357, 358, 356), (357, 359, 360, 358), (359, 361, 362, 360), (361, 363, 364, 362), (363, 365, 366, 364), (365, 367, 368, 366), (367, 369, 370, 368), (369, 371, 372, 370), (371, 373, 374, 372), (373, 375, 376, 374), (375, 377, 378, 376), (377, 379, 380, 378), (379, 381, 382, 380), (381, 346, 345, 382), (386, 383, 384, 385), (383, 387, 388, 384), (387, 389, 390, 388), (389, 391, 392, 390), (391, 393, 394, 392), (393, 395, 396, 394), (395, 397, 398, 396), (397, 399, 400, 398), (399, 401, 402, 400), (401, 403, 404, 402), (403, 405, 406, 404), (405, 407, 408, 406), (407, 409, 410, 408), (409, 411, 412, 410), (411, 413, 414, 412), (413, 415, 416, 414), (415, 417, 418, 416), (417, 419, 420, 418), (419, 421, 422, 420), (421, 386, 385, 422), (344, 383, 386, 345), (426, 423, 424, 425), (423, 427, 428, 424), (427, 429, 430, 428), (429, 431, 432, 430), (431, 433, 434, 432), (433, 435, 436, 434), (435, 437, 438, 436), (437, 439, 440, 438), (439, 441, 442, 440), (441, 443, 444, 442), (443, 445, 446, 444), (445, 447, 448, 446), (447, 449, 450, 448), (449, 451, 452, 450), (451, 453, 454, 452), (453, 455, 456, 454), (455, 457, 458, 456), (457, 459, 460, 458), (459, 461, 462, 460), (461, 426, 425, 462), (424, 322, 323, 425), (183, 262, 263, 243), (496, 498, 521, 520), (464, 465, 467, 466), (490, 492, 518, 517), (466, 467, 469, 468), (484, 486, 515, 514), (468, 469, 471, 470), (478, 480, 512, 511), (470, 471, 473, 472), (464, 466, 505, 504), (472, 473, 475, 474), (472, 474, 509, 508), (474, 475, 477, 476), (502, 464, 504, 523), (476, 477, 479, 478), (466, 468, 506, 505), (478, 479, 481, 480), (498, 500, 522, 521), (480, 481, 483, 482), (492, 494, 519, 518), (482, 483, 485, 484), (486, 488, 516, 515), (484, 485, 487, 486), (480, 482, 513, 512), (486, 487, 489, 488), (474, 476, 510, 509), (488, 489, 491, 490), (468, 470, 507, 506), (490, 491, 493, 492), (500, 502, 523, 522), (492, 493, 495, 494), (494, 496, 520, 519), (494, 495, 497, 496), (488, 490, 517, 516), (496, 497, 499, 498), (482, 484, 514, 513), (498, 499, 501, 500), (476, 478, 511, 510), (500, 501, 503, 502), (470, 472, 508, 507), (502, 503, 465, 464), (514, 515, 535, 534), (510, 511, 531, 530), (521, 522, 542, 541), (506, 507, 527, 526), (517, 518, 538, 537), (513, 514, 534, 533), (509, 510, 530, 529), (520, 521, 541, 540), (505, 506, 526, 525), (516, 517, 537, 536), (512, 513, 533, 532), (508, 509, 529, 528), (519, 520, 540, 539), (504, 505, 525, 524), (523, 504, 524, 543), (515, 516, 536, 535), (511, 512, 532, 531), (522, 523, 543, 542), (507, 508, 528, 527), (518, 519, 539, 538), (463, 524, 525), (463, 525, 526), (463, 526, 527), (463, 527, 528), (463, 528, 529), (463, 529, 530), (463, 530, 531), (463, 531, 532), (463, 532, 533), (463, 533, 534), (463, 534, 535), (463, 535, 536), (463, 536, 537), (463, 537, 538), (463, 538, 539), (463, 539, 540), (463, 540, 541), (463, 541, 542), (463, 542, 543), (463, 543, 524)])
me_cylinder.polygons.foreach_set('use_smooth', [True] * 566)
_uv = me_cylinder.uv_layers.new(name='UVMap')
_uv.uv.foreach_set('vector', [0.4808, 0.0003399, 0.4808, 0.2764, 0.4376, 0.2764, 0.4376, 0.0003399, 0.4376, 0.0003399, 0.4376, 0.2764, 0.3944, 0.2764, 0.3944, 0.0003398, 0.3944, 0.0003398, 0.3944, 0.2764, 0.3512, 0.2764, 0.3512, 0.0003397, 0.3512, 0.0003397, 0.3512, 0.2764, 0.308, 0.2764, 0.308, 0.0003396, 0.3032, 0.0003479, 0.3032, 0.2764, 0.2643, 0.2764, 0.2643, 0.0003478, 0.2643, 0.0003478, 0.2643, 0.2764, 0.2211, 0.2764, 0.2211, 0.0003477, 0.2211, 0.0003477, 0.2211, 0.2764, 0.1779, 0.2764, 0.1779, 0.0003476, 0.1779, 0.0003476, 0.1779, 0.2764, 0.1347, 0.2764, 0.1347, 0.0003474, 0.005152, 0.0003471, 0.005151, 0.2764, 0.0003317, 0.2765, 0.0003327, 0.0003553, 0.03814, 0.2771, 0.03813, 0.549, 0.0003317, 0.549, 0.00034, 0.2771, 0.1347, 0.0003474, 0.1347, 0.2764, 0.09153, 0.2764, 0.09153, 0.0003473, 0.2704, 0.9049, 0.2481, 0.9355, 0.2448, 0.9336, 0.2677, 0.9022, 0.2496, 0.8588, 0.2482, 0.8627, 0.2448, 0.861, 0.2463, 0.8569, 0.09153, 0.0003473, 0.09153, 0.2764, 0.04834, 0.2764, 0.04834, 0.0003472, 0.4166, 0.2771, 0.4166, 0.549, 0.3746, 0.549, 0.3747, 0.2771, 0.4586, 0.2771, 0.4586, 0.549, 0.4166, 0.549, 0.4166, 0.2771, 0.04834, 0.0003472, 0.04834, 0.2764, 0.005151, 0.2764, 0.005152, 0.0003471, 0.5006, 0.2771, 0.5006, 0.549, 0.4586, 0.549, 0.4586, 0.2771, 0.5426, 0.2771, 0.5426, 0.549, 0.5006, 0.549, 0.5006, 0.2771, 0.8657, 0.0003318, 0.8657, 0.2764, 0.8268, 0.2764, 0.8268, 0.0003318, 0.5474, 0.2771, 0.5474, 0.549, 0.5426, 0.549, 0.5426, 0.2771, 0.6272, 0.2771, 0.6272, 0.549, 0.5852, 0.549, 0.5852, 0.2771, 0.8268, 0.0003318, 0.8268, 0.2764, 0.7836, 0.2764, 0.7836, 0.0003318, 0.6692, 0.2771, 0.6692, 0.549, 0.6272, 0.549, 0.6272, 0.2771, 0.7112, 0.2771, 0.7112, 0.549, 0.6692, 0.549, 0.6692, 0.2771, 0.7836, 0.0003318, 0.7836, 0.2764, 0.7404, 0.2764, 0.7404, 0.0003318, 0.7532, 0.2771, 0.7532, 0.549, 0.7112, 0.549, 0.7112, 0.2771, 0.7952, 0.2771, 0.7952, 0.549, 0.7532, 0.549, 0.7532, 0.2771, 0.7404, 0.0003318, 0.7404, 0.2764, 0.6972, 0.2764, 0.6972, 0.0003318, 0.8372, 0.2771, 0.8371, 0.549, 0.7952, 0.549, 0.7952, 0.2771, 0.8419, 0.2771, 0.8419, 0.549, 0.8371, 0.549, 0.8372, 0.2771, 0.6972, 0.0003318, 0.6972, 0.2764, 0.654, 0.2764, 0.654, 0.0003318, 0.08013, 0.2771, 0.08012, 0.549, 0.03813, 0.549, 0.03814, 0.2771, 0.1221, 0.2771, 0.1221, 0.549, 0.08012, 0.549, 0.08013, 0.2771, 0.654, 0.0003318, 0.654, 0.2764, 0.6108, 0.2764, 0.6108, 0.0003318, 0.1641, 0.2771, 0.1641, 0.549, 0.1221, 0.549, 0.1221, 0.2771, 0.2061, 0.2771, 0.2061, 0.549, 0.1641, 0.549, 0.1641, 0.2771, 0.572, 0.0003317, 0.572, 0.2764, 0.5671, 0.2764, 0.5671, 0.00034, 0.2481, 0.2771, 0.2481, 0.549, 0.2061, 0.549, 0.2061, 0.2771, 0.2859, 0.2771, 0.2859, 0.549, 0.2481, 0.549, 0.2481, 0.2771, 0.5671, 0.00034, 0.5671, 0.2764, 0.5239, 0.2764, 0.5239, 0.00034, 0.3327, 0.2771, 0.3326, 0.549, 0.2907, 0.549, 0.2907, 0.2771, 0.3747, 0.2771, 0.3746, 0.549, 0.3326, 0.549, 0.3327, 0.2771, 0.5239, 0.00034, 0.5239, 0.2764, 0.4808, 0.2764, 0.4808, 0.0003399, 0.5217, 0.7108, 0.5023, 0.7481, 0.4987, 0.7469, 0.5186, 0.7085, 0.06979, 0.9791, 0.1112, 0.9864, 0.1111, 0.9902, 0.06855, 0.9827, 0.5516, 0.6812, 0.5217, 0.7108, 0.5186, 0.7085, 0.5494, 0.6781, 0.1112, 0.9864, 0.1528, 0.9805, 0.1539, 0.9842, 0.1111, 0.9902, 0.5892, 0.6624, 0.5516, 0.6812, 0.5494, 0.6781, 0.588, 0.6588, 0.1528, 0.9805, 0.1906, 0.9621, 0.1928, 0.9652, 0.1539, 0.9842, 0.6307, 0.6561, 0.5892, 0.6624, 0.588, 0.6588, 0.6308, 0.6523, 0.1906, 0.9621, 0.2208, 0.9329, 0.2239, 0.9352, 0.1928, 0.9652, 0.4852, 0.7137, 0.4876, 0.7103, 0.491, 0.712, 0.4885, 0.7155, 0.4866, 0.8627, 0.4653, 0.8314, 0.4681, 0.8288, 0.4899, 0.861, 0.4289, 0.769, 0.4629, 0.7443, 0.4656, 0.747, 0.4306, 0.7724, 0.4653, 0.8314, 0.4321, 0.8057, 0.4339, 0.8024, 0.4681, 0.8288, 0.3889, 0.782, 0.4289, 0.769, 0.4306, 0.7724, 0.3895, 0.7857, 0.4321, 0.8057, 0.3925, 0.7915, 0.3932, 0.7877, 0.4339, 0.8024, 0.3469, 0.782, 0.3889, 0.782, 0.3895, 0.7857, 0.3463, 0.7857, 0.3925, 0.7915, 0.3505, 0.7902, 0.35, 0.7864, 0.3932, 0.7877, 0.3069, 0.769, 0.3469, 0.782, 0.3463, 0.7857, 0.3052, 0.7724, 0.3505, 0.7902, 0.3101, 0.8019, 0.3085, 0.7985, 0.35, 0.7864, 0.2729, 0.7443, 0.3069, 0.769, 0.3052, 0.7724, 0.2702, 0.747, 0.3101, 0.8019, 0.2754, 0.8255, 0.2727, 0.8228, 0.3085, 0.7985, 0.2482, 0.7102, 0.2729, 0.7443, 0.2702, 0.747, 0.2448, 0.712, 0.2754, 0.8255, 0.2496, 0.8588, 0.2463, 0.8569, 0.2727, 0.8228, 0.496, 0.8978, 0.4955, 0.9019, 0.4917, 0.902, 0.4922, 0.8978, 0.003681, 0.8544, 0.02548, 0.8854, 0.02275, 0.888, 0.0003317, 0.8562, 0.3044, 0.8801, 0.2704, 0.9049, 0.2677, 0.9022, 0.3026, 0.8767, 0.02548, 0.8854, 0.05913, 0.9106, 0.05735, 0.9139, 0.02275, 0.888, 0.3444, 0.8672, 0.3044, 0.8801, 0.3026, 0.8767, 0.3438, 0.8634, 0.05913, 0.9106, 0.09892, 0.9241, 0.09827, 0.9279, 0.05735, 0.9139, 0.3864, 0.8672, 0.3444, 0.8672, 0.3438, 0.8634, 0.387, 0.8634, 0.09892, 0.9241, 0.1409, 0.9247, 0.1415, 0.9285, 0.09827, 0.9279, 0.4264, 0.8801, 0.3864, 0.8672, 0.387, 0.8634, 0.4281, 0.8767, 0.1409, 0.9247, 0.1811, 0.9123, 0.1828, 0.9157, 0.1415, 0.9285, 0.4604, 0.9049, 0.4264, 0.8801, 0.4281, 0.8767, 0.4631, 0.9022, 0.1811, 0.9123, 0.2155, 0.8881, 0.2181, 0.8908, 0.1828, 0.9157, 0.4826, 0.9355, 0.4604, 0.9049, 0.4631, 0.9022, 0.4859, 0.9336, 0.2381, 0.8578, 0.2407, 0.8544, 0.244, 0.8562, 0.2414, 0.8597, 0.4955, 0.7896, 0.5018, 0.8311, 0.4982, 0.8323, 0.4917, 0.7895, 0.003451, 0.9292, 0.03266, 0.9594, 0.03037, 0.9624, 0.0003317, 0.9313, 0.5023, 0.7481, 0.4955, 0.7896, 0.4917, 0.7895, 0.4987, 0.7469, 0.03266, 0.9594, 0.06979, 0.9791, 0.06855, 0.9827, 0.03037, 0.9624, 0.2155, 0.8881, 0.2381, 0.8578, 0.2414, 0.8597, 0.2181, 0.8908, 0.5018, 0.8311, 0.5037, 0.8349, 0.5001, 0.8362, 0.4982, 0.8323, 0.2907, 0.2771, 0.2907, 0.549, 0.2859, 0.549, 0.2859, 0.2771, 0.6108, 0.0003318, 0.6108, 0.2764, 0.572, 0.2764, 0.572, 0.0003317, 0.2208, 0.9329, 0.2228, 0.9292, 0.2259, 0.9313, 0.2239, 0.9352, 0.4629, 0.7443, 0.4852, 0.7137, 0.4885, 0.7155, 0.4656, 0.747, 0.5852, 0.2771, 0.5852, 0.549, 0.5474, 0.549, 0.5474, 0.2771, 0.308, 0.0003396, 0.308, 0.2764, 0.3032, 0.2764, 0.3032, 0.0003479, 0.497, 0.9403, 0.497, 0.9361, 0.5349, 0.9361, 0.5349, 0.9403, 0.2441, 0.8432, 0.242, 0.8467, 0.1238, 0.7784, 0.126, 0.7748, 0.3289, 0.9458, 0.3289, 0.95, 0.2868, 0.95, 0.2868, 0.9458, 0.2868, 0.9458, 0.2868, 0.95, 0.2448, 0.95, 0.2448, 0.9458, 0.5307, 0.941, 0.5307, 0.9451, 0.4928, 0.9451, 0.4928, 0.941, 0.4928, 0.941, 0.4928, 0.9451, 0.4508, 0.9451, 0.4508, 0.941, 0.4508, 0.941, 0.4508, 0.9451, 0.4087, 0.9451, 0.4087, 0.941, 0.4087, 0.941, 0.4087, 0.9451, 0.3667, 0.9451, 0.3667, 0.941, 0.3667, 0.941, 0.3667, 0.9451, 0.3247, 0.9451, 0.3247, 0.941, 0.3247, 0.941, 0.3247, 0.9451, 0.2826, 0.9451, 0.2826, 0.941, 0.007012, 0.8538, 0.004965, 0.8502, 0.1221, 0.7809, 0.1242, 0.7846, 0.2448, 0.9403, 0.2448, 0.9361, 0.2868, 0.9361, 0.2868, 0.9403, 0.2868, 0.9403, 0.2868, 0.9361, 0.3289, 0.9361, 0.3289, 0.9403, 0.3289, 0.9403, 0.3289, 0.9361, 0.3709, 0.9361, 0.3709, 0.9403, 0.3709, 0.9403, 0.3709, 0.9361, 0.4129, 0.9361, 0.4129, 0.9403, 0.4129, 0.9403, 0.4129, 0.9361, 0.455, 0.9361, 0.455, 0.9403, 0.455, 0.9403, 0.455, 0.9361, 0.497, 0.9361, 0.497, 0.9403, 0.1433, 0.653, 0.1474, 0.6536, 0.1279, 0.7789, 0.1238, 0.7784, 0.497, 0.9458, 0.497, 0.95, 0.455, 0.95, 0.455, 0.9458, 0.455, 0.9458, 0.455, 0.95, 0.413, 0.95, 0.413, 0.9458, 0.413, 0.9458, 0.413, 0.95, 0.3709, 0.95, 0.3709, 0.9458, 0.3709, 0.9458, 0.3709, 0.95, 0.3289, 0.95, 0.3289, 0.9458, 0.2826, 0.941, 0.2826, 0.9451, 0.2448, 0.9451, 0.2448, 0.941, 0.1349, 0.6523, 0.1391, 0.653, 0.1205, 0.7784, 0.1163, 0.7777, 0.1391, 0.653, 0.1433, 0.653, 0.1238, 0.7784, 0.1205, 0.7784, 0.4876, 0.7103, 0.4852, 0.7137, 0.3728, 0.655, 0.3748, 0.6523, 0.1205, 0.7784, 0.1238, 0.7784, 0.1221, 0.7809, 0.5037, 0.8349, 0.5018, 0.8311, 0.6295, 0.7829, 0.6308, 0.7857, 0.242, 0.8467, 0.2395, 0.8501, 0.1221, 0.7809, 0.1238, 0.7784, 0.2395, 0.8501, 0.2375, 0.8538, 0.1201, 0.7846, 0.1221, 0.7809, 0.6397, 0.7904, 0.6363, 0.7904, 0.638, 0.7879, 0.004965, 0.8502, 0.002494, 0.8467, 0.1205, 0.7784, 0.1221, 0.7809, 0.4955, 0.9019, 0.496, 0.8978, 0.632, 0.902, 0.6318, 0.9051, 0.002494, 0.8467, 0.0003317, 0.8432, 0.1183, 0.7748, 0.1205, 0.7784, 0.5507, 0.8416, 0.552, 0.8408, 0.5528, 0.8421, 0.5513, 0.8429, 0.8263, 0.823, 0.8324, 0.824, 0.8318, 0.8258, 0.8408, 0.5501, 0.8408, 0.7147, 0.8379, 0.7147, 0.8379, 0.5501, 0.5466, 0.8431, 0.5479, 0.8427, 0.5484, 0.8441, 0.5468, 0.8445, 0.8263, 0.823, 0.8324, 0.8221, 0.8324, 0.824, 0.8954, 0.5497, 0.8954, 0.7143, 0.8925, 0.7144, 0.8925, 0.5497, 0.5421, 0.8433, 0.5436, 0.8434, 0.5436, 0.8449, 0.542, 0.8449, 0.8263, 0.823, 0.8318, 0.8203, 0.8324, 0.8221, 0.8925, 0.5497, 0.8925, 0.7144, 0.8896, 0.7144, 0.8896, 0.5497, 0.5374, 0.8424, 0.539, 0.843, 0.5386, 0.8445, 0.5369, 0.8441, 0.8263, 0.823, 0.8307, 0.8187, 0.8318, 0.8203, 0.8896, 0.5497, 0.8896, 0.7144, 0.8867, 0.7144, 0.8867, 0.5498, 0.5557, 0.838, 0.5568, 0.8368, 0.5582, 0.8378, 0.5568, 0.8392, 0.8263, 0.823, 0.8291, 0.8176, 0.8307, 0.8187, 0.8867, 0.5498, 0.8867, 0.7144, 0.8839, 0.7144, 0.8839, 0.5498, 0.5326, 0.8407, 0.5341, 0.8414, 0.5335, 0.843, 0.5318, 0.8422, 0.8263, 0.823, 0.8273, 0.817, 0.8291, 0.8176, 0.8839, 0.5498, 0.8839, 0.7144, 0.881, 0.7144, 0.881, 0.5498, 0.5546, 0.8391, 0.5557, 0.838, 0.5568, 0.8392, 0.5555, 0.8403, 0.8263, 0.823, 0.8254, 0.817, 0.8273, 0.817, 0.881, 0.5498, 0.881, 0.7144, 0.8781, 0.7145, 0.8781, 0.5498, 0.5282, 0.8378, 0.5295, 0.8389, 0.5285, 0.8404, 0.5268, 0.839, 0.8263, 0.823, 0.8235, 0.8176, 0.8254, 0.817, 0.8781, 0.5498, 0.8781, 0.7145, 0.8752, 0.7145, 0.8752, 0.5498, 0.552, 0.8408, 0.5533, 0.8399, 0.5542, 0.8412, 0.5528, 0.8421, 0.8263, 0.823, 0.822, 0.8187, 0.8235, 0.8176, 0.8752, 0.5498, 0.8752, 0.7145, 0.8724, 0.7145, 0.8724, 0.5499, 0.5479, 0.8427, 0.5493, 0.8422, 0.5499, 0.8436, 0.5484, 0.8441, 0.8263, 0.823, 0.8209, 0.8203, 0.822, 0.8187, 0.8724, 0.5499, 0.8724, 0.7145, 0.8695, 0.7145, 0.8695, 0.5499, 0.5436, 0.8434, 0.5451, 0.8432, 0.5452, 0.8448, 0.5436, 0.8449, 0.8263, 0.823, 0.8203, 0.8221, 0.8209, 0.8203, 0.8695, 0.5499, 0.8695, 0.7145, 0.8666, 0.7145, 0.8666, 0.5499, 0.539, 0.843, 0.5405, 0.8432, 0.5403, 0.8448, 0.5386, 0.8445, 0.8263, 0.823, 0.8203, 0.824, 0.8203, 0.8221, 0.8666, 0.5499, 0.8666, 0.7145, 0.8637, 0.7146, 0.8637, 0.5499, 0.5341, 0.8414, 0.5357, 0.842, 0.5352, 0.8436, 0.5335, 0.843, 0.8263, 0.823, 0.8209, 0.8258, 0.8203, 0.824, 0.8637, 0.5499, 0.8637, 0.7146, 0.8609, 0.7146, 0.8609, 0.5499, 0.5295, 0.8389, 0.531, 0.8399, 0.5301, 0.8414, 0.5285, 0.8404, 0.8263, 0.823, 0.822, 0.8274, 0.8209, 0.8258, 0.8609, 0.5499, 0.8609, 0.7146, 0.858, 0.7146, 0.858, 0.55, 0.5533, 0.8399, 0.5546, 0.8391, 0.5555, 0.8403, 0.5542, 0.8412, 0.8263, 0.823, 0.8235, 0.8285, 0.822, 0.8274, 0.858, 0.55, 0.858, 0.7146, 0.8551, 0.7146, 0.8551, 0.55, 0.5493, 0.8422, 0.5507, 0.8416, 0.5513, 0.8429, 0.5499, 0.8436, 0.8263, 0.823, 0.8254, 0.8291, 0.8235, 0.8285, 0.8551, 0.55, 0.8551, 0.7146, 0.8523, 0.7146, 0.8523, 0.55, 0.5451, 0.8432, 0.5466, 0.8431, 0.5468, 0.8445, 0.5452, 0.8448, 0.8263, 0.823, 0.8273, 0.8291, 0.8254, 0.8291, 0.8523, 0.55, 0.8523, 0.7146, 0.8494, 0.7147, 0.8494, 0.55, 0.5405, 0.8432, 0.5421, 0.8433, 0.542, 0.8449, 0.5403, 0.8448, 0.8263, 0.823, 0.8291, 0.8285, 0.8273, 0.8291, 0.8494, 0.55, 0.8494, 0.7147, 0.8465, 0.7147, 0.8465, 0.55, 0.5357, 0.842, 0.5374, 0.8424, 0.5369, 0.8441, 0.5352, 0.8436, 0.8263, 0.823, 0.8307, 0.8274, 0.8291, 0.8285, 0.8465, 0.55, 0.8465, 0.7147, 0.8436, 0.7147, 0.8436, 0.5501, 0.531, 0.8399, 0.5326, 0.8407, 0.5318, 0.8422, 0.5301, 0.8414, 0.8263, 0.823, 0.8318, 0.8258, 0.8307, 0.8274, 0.8436, 0.5501, 0.8436, 0.7147, 0.8408, 0.7147, 0.8408, 0.5501, 0.5352, 0.8436, 0.5369, 0.8441, 0.5365, 0.846, 0.5346, 0.8455, 0.5528, 0.8421, 0.5542, 0.8412, 0.5552, 0.8427, 0.5537, 0.8436, 0.5285, 0.8404, 0.5301, 0.8414, 0.5292, 0.8432, 0.5274, 0.8423, 0.5468, 0.8445, 0.5484, 0.8441, 0.5489, 0.8458, 0.5473, 0.8462, 0.5403, 0.8448, 0.542, 0.8449, 0.542, 0.8467, 0.5402, 0.8466, 0.5335, 0.843, 0.5352, 0.8436, 0.5346, 0.8455, 0.5328, 0.8448, 0.5513, 0.8429, 0.5528, 0.8421, 0.5537, 0.8436, 0.5522, 0.8445, 0.5268, 0.839, 0.5285, 0.8404, 0.5274, 0.8423, 0.5253, 0.8412, 0.5452, 0.8448, 0.5468, 0.8445, 0.5473, 0.8462, 0.5455, 0.8465, 0.5386, 0.8445, 0.5403, 0.8448, 0.5402, 0.8466, 0.5383, 0.8464, 0.5318, 0.8422, 0.5335, 0.843, 0.5328, 0.8448, 0.531, 0.8441, 0.5499, 0.8436, 0.5513, 0.8429, 0.5522, 0.8445, 0.5506, 0.8452, 0.5568, 0.8392, 0.5582, 0.8378, 0.5596, 0.8395, 0.5581, 0.8406, 0.5555, 0.8403, 0.5568, 0.8392, 0.5581, 0.8406, 0.5566, 0.8417, 0.5436, 0.8449, 0.5452, 0.8448, 0.5455, 0.8465, 0.5437, 0.8467, 0.5369, 0.8441, 0.5386, 0.8445, 0.5383, 0.8464, 0.5365, 0.846, 0.5542, 0.8412, 0.5555, 0.8403, 0.5566, 0.8417, 0.5552, 0.8427, 0.5301, 0.8414, 0.5318, 0.8422, 0.531, 0.8441, 0.5292, 0.8432, 0.5484, 0.8441, 0.5499, 0.8436, 0.5506, 0.8452, 0.5489, 0.8458, 0.542, 0.8449, 0.5436, 0.8449, 0.5437, 0.8467, 0.542, 0.8467, 0.5248, 0.8429, 0.5267, 0.8437, 0.5213, 0.8541, 0.5197, 0.8522, 0.538, 0.8479, 0.54, 0.8481, 0.539, 0.861, 0.5361, 0.8608, 0.5511, 0.8465, 0.5528, 0.8458, 0.558, 0.8567, 0.5556, 0.858, 0.5589, 0.8418, 0.5603, 0.8407, 0.5663, 0.8476, 0.5654, 0.8496, 0.5361, 0.8475, 0.538, 0.8479, 0.5361, 0.8608, 0.5333, 0.8603, 0.5493, 0.8472, 0.5511, 0.8465, 0.5556, 0.858, 0.553, 0.8591, 0.5341, 0.847, 0.5361, 0.8475, 0.5333, 0.8603, 0.5306, 0.8595, 0.5475, 0.8477, 0.5493, 0.8472, 0.553, 0.8591, 0.5503, 0.86, 0.5323, 0.8462, 0.5341, 0.847, 0.5306, 0.8595, 0.5279, 0.8585, 0.5457, 0.848, 0.5475, 0.8477, 0.5503, 0.86, 0.5475, 0.8606, 0.5574, 0.8428, 0.5589, 0.8418, 0.5654, 0.8496, 0.564, 0.8516, 0.5304, 0.8455, 0.5323, 0.8462, 0.5279, 0.8585, 0.5255, 0.8572, 0.5438, 0.8481, 0.5457, 0.848, 0.5475, 0.8606, 0.5447, 0.8609, 0.5559, 0.8439, 0.5574, 0.8428, 0.564, 0.8516, 0.5623, 0.8535, 0.5285, 0.8447, 0.5304, 0.8455, 0.5255, 0.8572, 0.5232, 0.8557, 0.5419, 0.8482, 0.5438, 0.8481, 0.5447, 0.8609, 0.5419, 0.861, 0.5544, 0.8449, 0.5559, 0.8439, 0.5623, 0.8535, 0.5603, 0.8552, 0.5267, 0.8437, 0.5285, 0.8447, 0.5232, 0.8557, 0.5213, 0.8541, 0.54, 0.8481, 0.5419, 0.8482, 0.5419, 0.861, 0.539, 0.861, 0.5528, 0.8458, 0.5544, 0.8449, 0.5603, 0.8552, 0.558, 0.8567, 0.5603, 0.8407, 0.5589, 0.8418, 0.5581, 0.8406, 0.5596, 0.8395, 0.5267, 0.8437, 0.5248, 0.8429, 0.5253, 0.8412, 0.5274, 0.8423, 0.5285, 0.8447, 0.5267, 0.8437, 0.5274, 0.8423, 0.5292, 0.8432, 0.5304, 0.8455, 0.5285, 0.8447, 0.5292, 0.8432, 0.531, 0.8441, 0.5323, 0.8462, 0.5304, 0.8455, 0.531, 0.8441, 0.5328, 0.8448, 0.5341, 0.847, 0.5323, 0.8462, 0.5328, 0.8448, 0.5346, 0.8455, 0.5361, 0.8475, 0.5341, 0.847, 0.5346, 0.8455, 0.5365, 0.846, 0.538, 0.8479, 0.5361, 0.8475, 0.5365, 0.846, 0.5383, 0.8464, 0.54, 0.8481, 0.538, 0.8479, 0.5383, 0.8464, 0.5402, 0.8466, 0.5419, 0.8482, 0.54, 0.8481, 0.5402, 0.8466, 0.542, 0.8467, 0.5438, 0.8481, 0.5419, 0.8482, 0.542, 0.8467, 0.5437, 0.8467, 0.5457, 0.848, 0.5438, 0.8481, 0.5437, 0.8467, 0.5455, 0.8465, 0.5475, 0.8477, 0.5457, 0.848, 0.5455, 0.8465, 0.5473, 0.8462, 0.5493, 0.8472, 0.5475, 0.8477, 0.5473, 0.8462, 0.5489, 0.8458, 0.5511, 0.8465, 0.5493, 0.8472, 0.5489, 0.8458, 0.5506, 0.8452, 0.5528, 0.8458, 0.5511, 0.8465, 0.5506, 0.8452, 0.5522, 0.8445, 0.5544, 0.8449, 0.5528, 0.8458, 0.5522, 0.8445, 0.5537, 0.8436, 0.5559, 0.8439, 0.5544, 0.8449, 0.5537, 0.8436, 0.5552, 0.8427, 0.5574, 0.8428, 0.5559, 0.8439, 0.5552, 0.8427, 0.5566, 0.8417, 0.5589, 0.8418, 0.5574, 0.8428, 0.5566, 0.8417, 0.5581, 0.8406, 0.5556, 0.858, 0.558, 0.8567, 0.5799, 0.8812, 0.5746, 0.8858, 0.5654, 0.8496, 0.5663, 0.8476, 0.5941, 0.8429, 0.5941, 0.8541, 0.5333, 0.8603, 0.5361, 0.8608, 0.5277, 0.8953, 0.5209, 0.8929, 0.553, 0.8591, 0.5556, 0.858, 0.5746, 0.8858, 0.5689, 0.8897, 0.5306, 0.8595, 0.5333, 0.8603, 0.5209, 0.8929, 0.5144, 0.8896, 0.5503, 0.86, 0.553, 0.8591, 0.5689, 0.8897, 0.5628, 0.8927, 0.5279, 0.8585, 0.5306, 0.8595, 0.5144, 0.8896, 0.5083, 0.8854, 0.5475, 0.8606, 0.5503, 0.86, 0.5628, 0.8927, 0.5563, 0.895, 0.564, 0.8516, 0.5654, 0.8496, 0.5941, 0.8541, 0.5919, 0.8624, 0.5255, 0.8572, 0.5279, 0.8585, 0.5083, 0.8854, 0.5027, 0.88, 0.5447, 0.8609, 0.5475, 0.8606, 0.5563, 0.895, 0.5493, 0.8965, 0.5623, 0.8535, 0.564, 0.8516, 0.5919, 0.8624, 0.5887, 0.8696, 0.5232, 0.8557, 0.5255, 0.8572, 0.5027, 0.88, 0.4978, 0.8734, 0.5419, 0.861, 0.5447, 0.8609, 0.5493, 0.8965, 0.542, 0.8971, 0.5603, 0.8552, 0.5623, 0.8535, 0.5887, 0.8696, 0.5846, 0.8759, 0.5213, 0.8541, 0.5232, 0.8557, 0.4978, 0.8734, 0.4939, 0.8655, 0.539, 0.861, 0.5419, 0.861, 0.542, 0.8971, 0.5347, 0.8967, 0.558, 0.8567, 0.5603, 0.8552, 0.5846, 0.8759, 0.5799, 0.8812, 0.5197, 0.8522, 0.5213, 0.8541, 0.4939, 0.8655, 0.4917, 0.856, 0.5361, 0.8608, 0.539, 0.861, 0.5347, 0.8967, 0.5277, 0.8953, 0.7018, 0.9724, 0.6947, 0.9813, 0.6838, 0.9755, 0.6925, 0.9674, 0.7845, 0.9753, 0.7922, 0.985, 0.7805, 0.9889, 0.7744, 0.9788, 0.7117, 0.9762, 0.7063, 0.9859, 0.6947, 0.9813, 0.7018, 0.9724, 0.7941, 0.9704, 0.8032, 0.9796, 0.7922, 0.985, 0.7845, 0.9753, 0.7219, 0.9791, 0.7184, 0.9893, 0.7063, 0.9859, 0.7117, 0.9762, 0.6642, 0.9369, 0.6513, 0.9408, 0.6469, 0.9295, 0.6606, 0.927, 0.8029, 0.9642, 0.8134, 0.9726, 0.8032, 0.9796, 0.7941, 0.9704, 0.7324, 0.9809, 0.7308, 0.9915, 0.7184, 0.9893, 0.7219, 0.9791, 0.6694, 0.946, 0.6573, 0.9511, 0.6513, 0.9408, 0.6642, 0.9369, 0.8107, 0.9566, 0.8224, 0.9642, 0.8134, 0.9726, 0.8029, 0.9642, 0.7429, 0.9819, 0.7434, 0.9927, 0.7308, 0.9915, 0.7324, 0.9809, 0.676, 0.9542, 0.6649, 0.9604, 0.6573, 0.9511, 0.6694, 0.946, 0.8173, 0.9477, 0.83, 0.9543, 0.8224, 0.9642, 0.8107, 0.9566, 0.7535, 0.982, 0.7559, 0.9927, 0.7434, 0.9927, 0.7429, 0.9819, 0.6838, 0.9614, 0.6737, 0.9685, 0.6649, 0.9604, 0.676, 0.9542, 0.8224, 0.9377, 0.8359, 0.9432, 0.83, 0.9543, 0.8173, 0.9477, 0.764, 0.9809, 0.7684, 0.9914, 0.7559, 0.9927, 0.7535, 0.982, 0.6925, 0.9674, 0.6838, 0.9755, 0.6737, 0.9685, 0.6838, 0.9614, 0.7744, 0.9788, 0.7805, 0.9889, 0.7684, 0.9914, 0.764, 0.9809, 0.6737, 0.9685, 0.6694, 0.9739, 0.6598, 0.965, 0.6649, 0.9604, 0.8359, 0.9432, 0.8426, 0.9461, 0.836, 0.9582, 0.83, 0.9543, 0.7684, 0.9914, 0.7694, 0.9983, 0.7563, 0.9996, 0.7559, 0.9927, 0.6838, 0.9755, 0.6801, 0.9814, 0.6694, 0.9739, 0.6737, 0.9685, 0.7805, 0.9889, 0.7823, 0.9956, 0.7694, 0.9983, 0.7684, 0.9914, 0.6947, 0.9813, 0.6918, 0.9876, 0.6801, 0.9814, 0.6838, 0.9755, 0.7922, 0.985, 0.7948, 0.9914, 0.7823, 0.9956, 0.7805, 0.9889, 0.7063, 0.9859, 0.7041, 0.9925, 0.6918, 0.9876, 0.6947, 0.9813, 0.84, 0.9308, 0.8472, 0.9328, 0.8426, 0.9461, 0.8359, 0.9432, 0.8032, 0.9796, 0.8067, 0.9856, 0.7948, 0.9914, 0.7922, 0.985, 0.7184, 0.9893, 0.7169, 0.9961, 0.7041, 0.9925, 0.7063, 0.9859, 0.6513, 0.9408, 0.6452, 0.9437, 0.6404, 0.9317, 0.6469, 0.9295, 0.8134, 0.9726, 0.8178, 0.9781, 0.8067, 0.9856, 0.8032, 0.9796, 0.7308, 0.9915, 0.7299, 0.9985, 0.7169, 0.9961, 0.7184, 0.9893, 0.6573, 0.9511, 0.6517, 0.9549, 0.6452, 0.9437, 0.6513, 0.9408, 0.8224, 0.9642, 0.8276, 0.969, 0.8178, 0.9781, 0.8134, 0.9726, 0.7434, 0.9927, 0.7431, 0.9997, 0.7299, 0.9985, 0.7308, 0.9915, 0.6649, 0.9604, 0.6598, 0.965, 0.6517, 0.9549, 0.6573, 0.9511, 0.83, 0.9543, 0.836, 0.9582, 0.8276, 0.969, 0.8224, 0.9642, 0.7559, 0.9927, 0.7563, 0.9996, 0.7431, 0.9997, 0.7434, 0.9927, 0.7764, 0.6289, 0.8276, 0.6029, 0.8372, 0.6325, 0.7805, 0.6415, 0.758, 0.6857, 0.7841, 0.7368, 0.7544, 0.7465, 0.7454, 0.6898, 0.6971, 0.6415, 0.6404, 0.6325, 0.6501, 0.6029, 0.7012, 0.6289, 0.7687, 0.6182, 0.8093, 0.5776, 0.8276, 0.6029, 0.7764, 0.6289, 0.7687, 0.6779, 0.8093, 0.7185, 0.7841, 0.7368, 0.758, 0.6857, 0.6971, 0.6547, 0.6404, 0.6637, 0.6404, 0.6325, 0.6971, 0.6415, 0.758, 0.6105, 0.7841, 0.5593, 0.8093, 0.5776, 0.7687, 0.6182, 0.7764, 0.6673, 0.8276, 0.6933, 0.8093, 0.7185, 0.7687, 0.6779, 0.7012, 0.6673, 0.6501, 0.6933, 0.6404, 0.6637, 0.6971, 0.6547, 0.7454, 0.6064, 0.7544, 0.5497, 0.7841, 0.5593, 0.758, 0.6105, 0.7805, 0.6547, 0.8372, 0.6637, 0.8276, 0.6933, 0.7764, 0.6673, 0.709, 0.6779, 0.6684, 0.7185, 0.6501, 0.6933, 0.7012, 0.6673, 0.7322, 0.6064, 0.7232, 0.5497, 0.7544, 0.5497, 0.7454, 0.6064, 0.7197, 0.6857, 0.6936, 0.7368, 0.6684, 0.7185, 0.709, 0.6779, 0.7197, 0.6105, 0.6936, 0.5593, 0.7232, 0.5497, 0.7322, 0.6064, 0.7322, 0.6898, 0.7232, 0.7465, 0.6936, 0.7368, 0.7197, 0.6857, 0.709, 0.6182, 0.6684, 0.5776, 0.6936, 0.5593, 0.7197, 0.6105, 0.7805, 0.6415, 0.8372, 0.6325, 0.8372, 0.6637, 0.7805, 0.6547, 0.7454, 0.6898, 0.7544, 0.7465, 0.7232, 0.7465, 0.7322, 0.6898, 0.7012, 0.6289, 0.6501, 0.6029, 0.6684, 0.5776, 0.709, 0.6182, 0.4422, 0.5951, 0.4424, 0.5966, 0.4107, 0.5993, 0.4106, 0.5978, 0.2238, 0.5962, 0.2237, 0.5976, 0.1932, 0.5946, 0.1934, 0.5931, 0.4737, 0.5916, 0.4739, 0.593, 0.4424, 0.5966, 0.4422, 0.5951, 0.2545, 0.5985, 0.2544, 0.5999, 0.2237, 0.5976, 0.2238, 0.5962, 0.04221, 0.5661, 0.04179, 0.5676, 0.00933, 0.5567, 0.0101, 0.5552, 0.5049, 0.5872, 0.5052, 0.5887, 0.4739, 0.593, 0.4737, 0.5916, 0.2853, 0.6, 0.2853, 0.6014, 0.2544, 0.5999, 0.2545, 0.5985, 0.5977, 0.5689, 0.5982, 0.5703, 0.567, 0.5777, 0.5667, 0.5762, 0.5359, 0.5821, 0.5362, 0.5836, 0.5052, 0.5887, 0.5049, 0.5872, 0.3164, 0.6007, 0.3164, 0.6021, 0.2853, 0.6014, 0.2853, 0.6, 0.1033, 0.5794, 0.103, 0.5808, 0.07282, 0.5748, 0.07312, 0.5734, 0.5667, 0.5762, 0.567, 0.5777, 0.5362, 0.5836, 0.5359, 0.5821, 0.3477, 0.6005, 0.3477, 0.602, 0.3164, 0.6021, 0.3164, 0.6007, 0.1332, 0.5847, 0.133, 0.5861, 0.103, 0.5808, 0.1033, 0.5794, 0.3791, 0.5996, 0.3791, 0.6011, 0.3477, 0.602, 0.3477, 0.6005, 0.1632, 0.5893, 0.163, 0.5907, 0.133, 0.5861, 0.1332, 0.5847, 0.07312, 0.5734, 0.07282, 0.5748, 0.04179, 0.5676, 0.04221, 0.5661, 0.4106, 0.5978, 0.4107, 0.5993, 0.3791, 0.6011, 0.3791, 0.5996, 0.1934, 0.5931, 0.1932, 0.5946, 0.163, 0.5907, 0.1632, 0.5893, 0.3165, 0.595, 0.3164, 0.5995, 0.2854, 0.5988, 0.2855, 0.5943, 0.1043, 0.5739, 0.1035, 0.5783, 0.07338, 0.5722, 0.07435, 0.5678, 0.5655, 0.5706, 0.5665, 0.575, 0.5357, 0.581, 0.5349, 0.5765, 0.3476, 0.5948, 0.3477, 0.5994, 0.3164, 0.5995, 0.3165, 0.595, 0.1341, 0.5792, 0.1334, 0.5836, 0.1035, 0.5783, 0.1043, 0.5739, 0.596, 0.5633, 0.5974, 0.5677, 0.5665, 0.575, 0.5655, 0.5706, 0.3788, 0.5939, 0.379, 0.5984, 0.3477, 0.5994, 0.3476, 0.5948, 0.164, 0.5838, 0.1634, 0.5882, 0.1334, 0.5836, 0.1341, 0.5792, 0.4102, 0.592, 0.4105, 0.5966, 0.379, 0.5984, 0.3788, 0.5939, 0.194, 0.5876, 0.1935, 0.592, 0.1634, 0.5882, 0.164, 0.5838, 0.4416, 0.5894, 0.4421, 0.5939, 0.4105, 0.5966, 0.4102, 0.592, 0.2243, 0.5906, 0.2239, 0.5951, 0.1935, 0.592, 0.194, 0.5876, 0.6263, 0.5525, 0.6284, 0.5568, 0.5974, 0.5677, 0.596, 0.5633, 0.473, 0.5859, 0.4735, 0.5904, 0.4421, 0.5939, 0.4416, 0.5894, 0.2548, 0.5929, 0.2545, 0.5973, 0.2239, 0.5951, 0.2243, 0.5906, 0.04386, 0.5604, 0.04256, 0.5649, 0.01069, 0.5541, 0.01279, 0.5497, 0.5041, 0.5816, 0.5048, 0.5861, 0.4735, 0.5904, 0.473, 0.5859, 0.2855, 0.5943, 0.2854, 0.5988, 0.2545, 0.5973, 0.2548, 0.5929, 0.07435, 0.5678, 0.07338, 0.5722, 0.04256, 0.5649, 0.04386, 0.5604, 0.5349, 0.5765, 0.5357, 0.581, 0.5048, 0.5861, 0.5041, 0.5816, 0.252, 0.631, 0.2514, 0.6396, 0.2197, 0.637, 0.2205, 0.6285, 0.03466, 0.5987, 0.03315, 0.6073, 0.0003317, 0.6026, 0.0008979, 0.5932, 0.5097, 0.6202, 0.5111, 0.6288, 0.4788, 0.6336, 0.4776, 0.6248, 0.2837, 0.6328, 0.2834, 0.6414, 0.2514, 0.6396, 0.252, 0.631, 0.6048, 0.6021, 0.6064, 0.6108, 0.5747, 0.6171, 0.573, 0.6086, 0.5415, 0.6147, 0.543, 0.6233, 0.5111, 0.6288, 0.5097, 0.6202, 0.3157, 0.6337, 0.3155, 0.6424, 0.2834, 0.6414, 0.2837, 0.6328, 0.097, 0.6109, 0.0955, 0.6193, 0.06449, 0.6134, 0.06612, 0.605, 0.573, 0.6086, 0.5747, 0.6171, 0.543, 0.6233, 0.5415, 0.6147, 0.3478, 0.6337, 0.3479, 0.6425, 0.3155, 0.6424, 0.3157, 0.6337, 0.1276, 0.6163, 0.1263, 0.6246, 0.0955, 0.6193, 0.097, 0.6109, 0.8196, 0.8225, 0.7303, 0.8372, 0.8108, 0.7955, 0.3801, 0.6329, 0.3804, 0.6417, 0.3479, 0.6425, 0.3478, 0.6337, 0.1583, 0.621, 0.1571, 0.6294, 0.1263, 0.6246, 0.1276, 0.6163, 0.06612, 0.605, 0.06449, 0.6134, 0.03315, 0.6073, 0.03466, 0.5987, 0.4125, 0.6312, 0.4131, 0.6401, 0.3804, 0.6417, 0.3801, 0.6329, 0.1893, 0.6252, 0.1883, 0.6336, 0.1571, 0.6294, 0.1583, 0.621, 0.4451, 0.6286, 0.446, 0.6374, 0.4131, 0.6401, 0.4125, 0.6312, 0.2205, 0.6285, 0.2197, 0.637, 0.1883, 0.6336, 0.1893, 0.6252, 0.4776, 0.6248, 0.4788, 0.6336, 0.446, 0.6374, 0.4451, 0.6286, 0.133, 0.5861, 0.129, 0.6081, 0.09848, 0.6028, 0.103, 0.5808, 0.5982, 0.5703, 0.6031, 0.5934, 0.5713, 0.6002, 0.567, 0.5777, 0.3791, 0.6011, 0.3797, 0.6243, 0.3477, 0.6251, 0.3477, 0.602, 0.163, 0.5907, 0.1595, 0.6128, 0.129, 0.6081, 0.133, 0.5861, 0.4107, 0.5993, 0.4119, 0.6226, 0.3797, 0.6243, 0.3791, 0.6011, 0.1932, 0.5946, 0.1902, 0.6169, 0.1595, 0.6128, 0.163, 0.5907, 0.4424, 0.5966, 0.4443, 0.6199, 0.4119, 0.6226, 0.4107, 0.5993, 0.2237, 0.5976, 0.2213, 0.6202, 0.1902, 0.6169, 0.1932, 0.5946, 0.6298, 0.5592, 0.638, 0.5867, 0.6031, 0.5934, 0.5982, 0.5703, 0.4739, 0.593, 0.4765, 0.6163, 0.4443, 0.6199, 0.4424, 0.5966, 0.2544, 0.5999, 0.2526, 0.6226, 0.2213, 0.6202, 0.2237, 0.5976, 0.04179, 0.5676, 0.03622, 0.5902, 0.002222, 0.5836, 0.00933, 0.5567, 0.5052, 0.5887, 0.5083, 0.6117, 0.4765, 0.6163, 0.4739, 0.593, 0.2853, 0.6014, 0.2841, 0.6243, 0.2526, 0.6226, 0.2544, 0.5999, 0.07282, 0.5748, 0.06774, 0.5967, 0.03622, 0.5902, 0.04179, 0.5676, 0.5362, 0.5836, 0.5399, 0.6063, 0.5083, 0.6117, 0.5052, 0.5887, 0.3164, 0.6021, 0.3158, 0.6251, 0.2841, 0.6243, 0.2853, 0.6014, 0.103, 0.5808, 0.09848, 0.6028, 0.06774, 0.5967, 0.07282, 0.5748, 0.567, 0.5777, 0.5713, 0.6002, 0.5399, 0.6063, 0.5362, 0.5836, 0.3477, 0.602, 0.3477, 0.6251, 0.3158, 0.6251, 0.3164, 0.6021, 0.8108, 0.7955, 0.7303, 0.8372, 0.7942, 0.7726, 0.7712, 0.7559, 0.7303, 0.8372, 0.7442, 0.7471, 0.6404, 0.8509, 0.7303, 0.8372, 0.6492, 0.8779, 0.7942, 0.9009, 0.7303, 0.8372, 0.8108, 0.8779, 0.7942, 0.7726, 0.7303, 0.8372, 0.7712, 0.7559, 0.6404, 0.8225, 0.7303, 0.8372, 0.6404, 0.8509, 0.7712, 0.9175, 0.7303, 0.8372, 0.7942, 0.9009, 0.6492, 0.7955, 0.7303, 0.8372, 0.6404, 0.8225, 0.7442, 0.9263, 0.7303, 0.8372, 0.7712, 0.9175, 0.8108, 0.8779, 0.7303, 0.8372, 0.8196, 0.8509, 0.6659, 0.7726, 0.7303, 0.8372, 0.6492, 0.7955, 0.7158, 0.9263, 0.7303, 0.8372, 0.7442, 0.9263, 0.6888, 0.7559, 0.7303, 0.8372, 0.6659, 0.7726, 0.6888, 0.9175, 0.7303, 0.8372, 0.7158, 0.9263, 0.7158, 0.7471, 0.7303, 0.8372, 0.6888, 0.7559, 0.6659, 0.9009, 0.7303, 0.8372, 0.6888, 0.9175, 0.8196, 0.8509, 0.7303, 0.8372, 0.8196, 0.8225, 0.7442, 0.7471, 0.7303, 0.8372, 0.7158, 0.7471, 0.6492, 0.8779, 0.7303, 0.8372, 0.6659, 0.9009, 0.6031, 0.5934, 0.638, 0.5867, 0.6392, 0.5965, 0.6048, 0.6021, 0.002222, 0.5836, 0.03622, 0.5902, 0.03466, 0.5987, 0.0008979, 0.5932, 0.03622, 0.5902, 0.06774, 0.5967, 0.06612, 0.605, 0.03466, 0.5987, 0.06774, 0.5967, 0.09848, 0.6028, 0.097, 0.6109, 0.06612, 0.605, 0.09848, 0.6028, 0.129, 0.6081, 0.1276, 0.6163, 0.097, 0.6109, 0.129, 0.6081, 0.1595, 0.6128, 0.1583, 0.621, 0.1276, 0.6163, 0.1595, 0.6128, 0.1902, 0.6169, 0.1893, 0.6252, 0.1583, 0.621, 0.1902, 0.6169, 0.2213, 0.6202, 0.2205, 0.6285, 0.1893, 0.6252, 0.2213, 0.6202, 0.2526, 0.6226, 0.252, 0.631, 0.2205, 0.6285, 0.2526, 0.6226, 0.2841, 0.6243, 0.2837, 0.6328, 0.252, 0.631, 0.2841, 0.6243, 0.3158, 0.6251, 0.3157, 0.6337, 0.2837, 0.6328, 0.3158, 0.6251, 0.3477, 0.6251, 0.3478, 0.6337, 0.3157, 0.6337, 0.3477, 0.6251, 0.3797, 0.6243, 0.3801, 0.6329, 0.3478, 0.6337, 0.3797, 0.6243, 0.4119, 0.6226, 0.4125, 0.6312, 0.3801, 0.6329, 0.4119, 0.6226, 0.4443, 0.6199, 0.4451, 0.6286, 0.4125, 0.6312, 0.4443, 0.6199, 0.4765, 0.6163, 0.4776, 0.6248, 0.4451, 0.6286, 0.4765, 0.6163, 0.5083, 0.6117, 0.5097, 0.6202, 0.4776, 0.6248, 0.5083, 0.6117, 0.5399, 0.6063, 0.5415, 0.6147, 0.5097, 0.6202, 0.5399, 0.6063, 0.5713, 0.6002, 0.573, 0.6086, 0.5415, 0.6147, 0.5713, 0.6002, 0.6031, 0.5934, 0.6048, 0.6021, 0.573, 0.6086, 0.6064, 0.6108, 0.6398, 0.6061, 0.6398, 0.6155, 0.6078, 0.6197, 0.0003317, 0.6026, 0.03315, 0.6073, 0.03168, 0.6161, 0.0003318, 0.6119, 0.03315, 0.6073, 0.06449, 0.6134, 0.06278, 0.6221, 0.03168, 0.6161, 0.06449, 0.6134, 0.0955, 0.6193, 0.09389, 0.6279, 0.06278, 0.6221, 0.0955, 0.6193, 0.1263, 0.6246, 0.1249, 0.6331, 0.09389, 0.6279, 0.1263, 0.6246, 0.1571, 0.6294, 0.1559, 0.6381, 0.1249, 0.6331, 0.1571, 0.6294, 0.1883, 0.6336, 0.1872, 0.6424, 0.1559, 0.6381, 0.1883, 0.6336, 0.2197, 0.637, 0.2189, 0.6459, 0.1872, 0.6424, 0.2197, 0.637, 0.2514, 0.6396, 0.2509, 0.6486, 0.2189, 0.6459, 0.2514, 0.6396, 0.2834, 0.6414, 0.283, 0.6505, 0.2509, 0.6486, 0.2834, 0.6414, 0.3155, 0.6424, 0.3154, 0.6515, 0.283, 0.6505, 0.3155, 0.6424, 0.3479, 0.6425, 0.348, 0.6516, 0.3154, 0.6515, 0.3479, 0.6425, 0.3804, 0.6417, 0.3808, 0.6509, 0.348, 0.6516, 0.3804, 0.6417, 0.4131, 0.6401, 0.4137, 0.6494, 0.3808, 0.6509, 0.4131, 0.6401, 0.446, 0.6374, 0.447, 0.647, 0.4137, 0.6494, 0.446, 0.6374, 0.4788, 0.6336, 0.48, 0.6428, 0.447, 0.647, 0.4788, 0.6336, 0.5111, 0.6288, 0.5125, 0.6379, 0.48, 0.6428, 0.5111, 0.6288, 0.543, 0.6233, 0.5447, 0.6323, 0.5125, 0.6379, 0.543, 0.6233, 0.5747, 0.6171, 0.5764, 0.626, 0.5447, 0.6323, 0.5747, 0.6171, 0.6064, 0.6108, 0.6078, 0.6197, 0.5764, 0.626, 0.6392, 0.5965, 0.6398, 0.6061, 0.6064, 0.6108, 0.6048, 0.6021, 0.5974, 0.5677, 0.6284, 0.5568, 0.629, 0.5579, 0.5977, 0.5689, 0.01069, 0.5541, 0.04256, 0.5649, 0.04221, 0.5661, 0.0101, 0.5552, 0.04256, 0.5649, 0.07338, 0.5722, 0.07312, 0.5734, 0.04221, 0.5661, 0.07338, 0.5722, 0.1035, 0.5783, 0.1033, 0.5794, 0.07312, 0.5734, 0.1035, 0.5783, 0.1334, 0.5836, 0.1332, 0.5847, 0.1033, 0.5794, 0.1334, 0.5836, 0.1634, 0.5882, 0.1632, 0.5893, 0.1332, 0.5847, 0.1634, 0.5882, 0.1935, 0.592, 0.1934, 0.5931, 0.1632, 0.5893, 0.1935, 0.592, 0.2239, 0.5951, 0.2238, 0.5962, 0.1934, 0.5931, 0.2239, 0.5951, 0.2545, 0.5973, 0.2545, 0.5985, 0.2238, 0.5962, 0.2545, 0.5973, 0.2854, 0.5988, 0.2853, 0.6, 0.2545, 0.5985, 0.2854, 0.5988, 0.3164, 0.5995, 0.3164, 0.6007, 0.2853, 0.6, 0.3164, 0.5995, 0.3477, 0.5994, 0.3477, 0.6005, 0.3164, 0.6007, 0.3477, 0.5994, 0.379, 0.5984, 0.3791, 0.5996, 0.3477, 0.6005, 0.379, 0.5984, 0.4105, 0.5966, 0.4106, 0.5978, 0.3791, 0.5996, 0.4105, 0.5966, 0.4421, 0.5939, 0.4422, 0.5951, 0.4106, 0.5978, 0.4421, 0.5939, 0.4735, 0.5904, 0.4737, 0.5916, 0.4422, 0.5951, 0.4735, 0.5904, 0.5048, 0.5861, 0.5049, 0.5872, 0.4737, 0.5916, 0.5048, 0.5861, 0.5357, 0.581, 0.5359, 0.5821, 0.5049, 0.5872, 0.5357, 0.581, 0.5665, 0.575, 0.5667, 0.5762, 0.5359, 0.5821, 0.5665, 0.575, 0.5974, 0.5677, 0.5977, 0.5689, 0.5667, 0.5762, 0.629, 0.5579, 0.6298, 0.5592, 0.5982, 0.5703, 0.5977, 0.5689, 0.8256, 0.927, 0.84, 0.9308, 0.8359, 0.9432, 0.8224, 0.9377, 0.8386, 0.837, 0.8391, 0.8367, 0.8418, 0.8394, 0.8404, 0.8405, 0.8275, 0.7473, 0.8275, 0.8162, 0.8263, 0.8163, 0.8263, 0.7473, 0.837, 0.837, 0.8375, 0.8372, 0.8369, 0.841, 0.8352, 0.8405, 0.8263, 0.7473, 0.8263, 0.8163, 0.8251, 0.8163, 0.8251, 0.7473, 0.836, 0.8357, 0.8362, 0.8362, 0.8327, 0.838, 0.8322, 0.8363, 0.8251, 0.7473, 0.8251, 0.8163, 0.8239, 0.8163, 0.8239, 0.7473, 0.8365, 0.8341, 0.8362, 0.8346, 0.8327, 0.8328, 0.8338, 0.8314, 0.8239, 0.7473, 0.8239, 0.8163, 0.8227, 0.8163, 0.8227, 0.7473, 0.8396, 0.8351, 0.8394, 0.8346, 0.8429, 0.8328, 0.8434, 0.8345, 0.8227, 0.7473, 0.8227, 0.8163, 0.8215, 0.8163, 0.8215, 0.7473, 0.8381, 0.8336, 0.8375, 0.8336, 0.8369, 0.8298, 0.8387, 0.8298, 0.8215, 0.7473, 0.8215, 0.8163, 0.8203, 0.8163, 0.8203, 0.7473, 0.8396, 0.8357, 0.8396, 0.8351, 0.8434, 0.8345, 0.8434, 0.8363, 0.8444, 0.7471, 0.8443, 0.8161, 0.8431, 0.8161, 0.8432, 0.7472, 0.8394, 0.8346, 0.8391, 0.8341, 0.8418, 0.8314, 0.8429, 0.8328, 0.8432, 0.7472, 0.8431, 0.8161, 0.8419, 0.8161, 0.842, 0.7472, 0.8391, 0.8367, 0.8394, 0.8362, 0.8429, 0.838, 0.8418, 0.8394, 0.842, 0.7472, 0.8419, 0.8161, 0.8407, 0.8161, 0.8408, 0.7472, 0.8375, 0.8372, 0.8381, 0.8372, 0.8387, 0.841, 0.8369, 0.841, 0.8408, 0.7472, 0.8407, 0.8161, 0.8395, 0.8162, 0.8395, 0.7472, 0.8362, 0.8362, 0.8365, 0.8367, 0.8338, 0.8394, 0.8327, 0.838, 0.8395, 0.7472, 0.8395, 0.8162, 0.8383, 0.8162, 0.8383, 0.7472, 0.8362, 0.8346, 0.836, 0.8351, 0.8322, 0.8345, 0.8327, 0.8328, 0.8383, 0.7472, 0.8383, 0.8162, 0.8371, 0.8162, 0.8371, 0.7472, 0.8375, 0.8336, 0.837, 0.8338, 0.8352, 0.8303, 0.8369, 0.8298, 0.8371, 0.7472, 0.8371, 0.8162, 0.8359, 0.8162, 0.8359, 0.7472, 0.8391, 0.8341, 0.8386, 0.8338, 0.8404, 0.8303, 0.8418, 0.8314, 0.8359, 0.7472, 0.8359, 0.8162, 0.8347, 0.8162, 0.8347, 0.7472, 0.8394, 0.8362, 0.8396, 0.8357, 0.8434, 0.8363, 0.8429, 0.838, 0.8347, 0.7472, 0.8347, 0.8162, 0.8335, 0.8162, 0.8335, 0.7472, 0.8381, 0.8372, 0.8386, 0.837, 0.8404, 0.8405, 0.8387, 0.841, 0.8335, 0.7472, 0.8335, 0.8162, 0.8323, 0.8162, 0.8323, 0.7472, 0.8365, 0.8367, 0.837, 0.837, 0.8352, 0.8405, 0.8338, 0.8394, 0.8323, 0.7472, 0.8323, 0.8162, 0.8311, 0.8162, 0.8311, 0.7472, 0.836, 0.8351, 0.836, 0.8357, 0.8322, 0.8363, 0.8322, 0.8345, 0.8311, 0.7472, 0.8311, 0.8162, 0.8299, 0.8162, 0.8299, 0.7473, 0.837, 0.8338, 0.8365, 0.8341, 0.8338, 0.8314, 0.8352, 0.8303, 0.8299, 0.7473, 0.8299, 0.8162, 0.8287, 0.8162, 0.8287, 0.7473, 0.8386, 0.8338, 0.8381, 0.8336, 0.8387, 0.8298, 0.8404, 0.8303, 0.8287, 0.7473, 0.8287, 0.8162, 0.8275, 0.8162, 0.8275, 0.7473, 0.6381, 0.7194, 0.6363, 0.7194, 0.6363, 0.6975, 0.6381, 0.6975, 0.6332, 0.7872, 0.6314, 0.7872, 0.6314, 0.7653, 0.6332, 0.7653, 0.6381, 0.7872, 0.6363, 0.7872, 0.6363, 0.7653, 0.6381, 0.7653, 0.6332, 0.742, 0.6314, 0.742, 0.6314, 0.7201, 0.6332, 0.7201, 0.6381, 0.742, 0.6363, 0.742, 0.6363, 0.7201, 0.6381, 0.7201, 0.6357, 0.8098, 0.6339, 0.8098, 0.6339, 0.7879, 0.6357, 0.7879, 0.6381, 0.7646, 0.6363, 0.7646, 0.6363, 0.7427, 0.6381, 0.7427, 0.6381, 0.6742, 0.6363, 0.6742, 0.6363, 0.6523, 0.6381, 0.6523, 0.6332, 0.7646, 0.6314, 0.7646, 0.6314, 0.7427, 0.6332, 0.7427, 0.6332, 0.8098, 0.6314, 0.8098, 0.6314, 0.7879, 0.6332, 0.7879, 0.6357, 0.6968, 0.6339, 0.6968, 0.6339, 0.6749, 0.6357, 0.6749, 0.6357, 0.7872, 0.6339, 0.7872, 0.6339, 0.7653, 0.6357, 0.7653, 0.6357, 0.742, 0.6339, 0.742, 0.6339, 0.7201, 0.6357, 0.7201, 0.6332, 0.6968, 0.6314, 0.6968, 0.6314, 0.6749, 0.6332, 0.6749, 0.6332, 0.7194, 0.6314, 0.7194, 0.6314, 0.6975, 0.6332, 0.6975, 0.6381, 0.6968, 0.6363, 0.6968, 0.6363, 0.6749, 0.6381, 0.6749, 0.6357, 0.7194, 0.6339, 0.7194, 0.6339, 0.6975, 0.6357, 0.6975, 0.6357, 0.6742, 0.6339, 0.6742, 0.6339, 0.6523, 0.6357, 0.6523, 0.6357, 0.7646, 0.6339, 0.7646, 0.6339, 0.7427, 0.6357, 0.7427, 0.6332, 0.6742, 0.6314, 0.6742, 0.6314, 0.6523, 0.6332, 0.6523, 0.8259, 0.8354, 0.8299, 0.8314, 0.831, 0.8328, 0.8259, 0.8354, 0.831, 0.8328, 0.8315, 0.8345, 0.8259, 0.8354, 0.8315, 0.8345, 0.8315, 0.8363, 0.8259, 0.8354, 0.8315, 0.8363, 0.831, 0.838, 0.8259, 0.8354, 0.831, 0.838, 0.8299, 0.8394, 0.8259, 0.8354, 0.8299, 0.8394, 0.8285, 0.8405, 0.8259, 0.8354, 0.8285, 0.8405, 0.8268, 0.841, 0.8259, 0.8354, 0.8268, 0.841, 0.825, 0.841, 0.8259, 0.8354, 0.825, 0.841, 0.8233, 0.8405, 0.8259, 0.8354, 0.8233, 0.8405, 0.8219, 0.8394, 0.8259, 0.8354, 0.8219, 0.8394, 0.8208, 0.838, 0.8259, 0.8354, 0.8208, 0.838, 0.8203, 0.8363, 0.8259, 0.8354, 0.8203, 0.8363, 0.8203, 0.8345, 0.8259, 0.8354, 0.8203, 0.8345, 0.8208, 0.8328, 0.8259, 0.8354, 0.8208, 0.8328, 0.8219, 0.8314, 0.8259, 0.8354, 0.8219, 0.8314, 0.8233, 0.8303, 0.8259, 0.8354, 0.8233, 0.8303, 0.825, 0.8298, 0.8259, 0.8354, 0.825, 0.8298, 0.8268, 0.8298, 0.8259, 0.8354, 0.8268, 0.8298, 0.8285, 0.8303, 0.8259, 0.8354, 0.8285, 0.8303, 0.8299, 0.8314])
me_cylinder.use_remesh_preserve_volume = False
me_cylinder.use_remesh_preserve_attributes = False
me_cylinder.use_mirror_vertex_groups = False
me_cylinder.update()

# ---- objects
ob_cylinder = bpy.data.objects.new('Cylinder', me_cylinder)

# ---- transforms, parenting, visibility, modifiers, constraints
ob_cylinder.location = (0.009327, 0.002553, 0.7182)
ob_cylinder.scale = (0.05926, 0.05926, 0.05926)
ob_cylinder.lineart.crease_threshold = 0.0
_m = ob_cylinder.modifiers.new('Auto Smooth', 'NODES')
_m.node_group = ng_auto_smooth
_gi = [s.identifier for s in ng_auto_smooth.interface.items_tree if s.item_type == 'SOCKET' and s.in_out == 'INPUT']
_m[_gi[1]] = 0.5236  # Angle

# ---- collection membership
col_collection_1.objects.link(ob_cylinder)

# ---- scene / render settings (as saved in the file)
scene.frame_start = 1; scene.frame_end = 250; scene.frame_set(2)
scene.render.engine = 'BLENDER_EEVEE_NEXT'
scene.render.resolution_percentage = 50
scene.render.dither_intensity = 0.0
scene.cycles.use_denoising = False
scene.cycles.samples = 128
scene.cycles.sampling_pattern = 'TABULATED_SOBOL'
scene.cycles.use_adaptive_sampling = False
scene.cycles.use_light_tree = False
scene.cycles.blur_glossy = 0.0
scene.cycles.sample_clamp_indirect = 0.0
scene.view_settings.view_transform = 'Standard'
bpy.context.view_layer.update()

# ---- added for rendering (the .blend has no active camera and no usable light): camera, sun
cam_auto = bpy.data.cameras.new('AutoCamera')
cam_auto.lens = 50.0
cam_auto.sensor_width = 36.0
cam_auto.clip_end = 1000.0
ob_auto_camera = bpy.data.objects.new('AutoCamera', cam_auto)
scene.collection.objects.link(ob_auto_camera)
ob_auto_camera.location = (0.457685, -0.544229, 1.28102)
ob_auto_camera.rotation_euler = (1.09748, -7.21219e-08, 0.694738)
scene.camera = ob_auto_camera
light_auto_sun = bpy.data.lights.new('AutoSun', 'SUN')
light_auto_sun.energy = 3.0
light_auto_sun.angle = 0.0523599
ob_auto_sun = bpy.data.objects.new('AutoSun', light_auto_sun)
scene.collection.objects.link(ob_auto_sun)
ob_auto_sun.rotation_euler = (0.872665, 0.174533, 0.523599)
bpy.context.view_layer.update()
